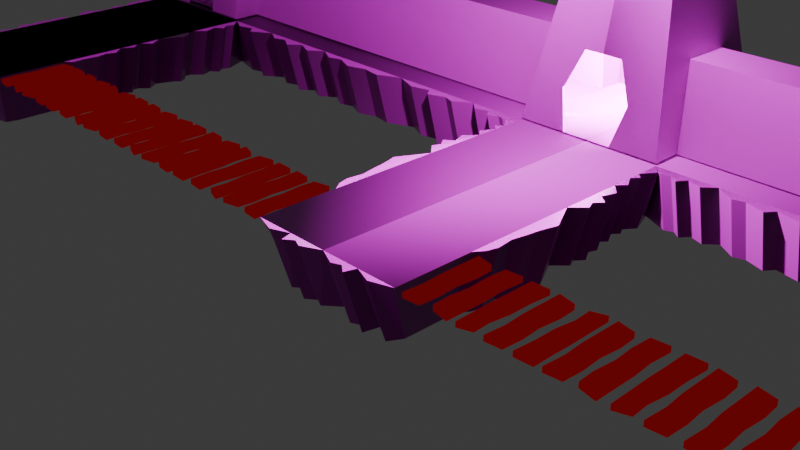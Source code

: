 # Source: level_A.blend  (saved by Blender 4.4.32; exported with 4.5.12 LTS)
import bpy
from mathutils import Matrix  # noqa: F401  (used for matrix-valued properties, if any)

bpy.ops.wm.read_factory_settings(use_empty=True)
scene = bpy.context.scene
scene.name = 'Scene'

# ---- collections
col_collection = bpy.data.collections.new('Collection'); scene.collection.children.link(col_collection)
col_bridge = bpy.data.collections.new('Bridge'); scene.collection.children.link(col_bridge)
col_level = bpy.data.collections.new('Level'); scene.collection.children.link(col_level)
col_bunker = bpy.data.collections.new('Bunker'); scene.collection.children.link(col_bunker)

# ---- images (referenced by path relative to the original .blend; pixels are not part of the script)
import os
ASSET_DIR = os.environ.get("B2B_ASSET_DIR", "")  # directory of the original .blend (textures are referenced by path, not embedded)
HERE = os.path.dirname(os.path.abspath(__file__))  # packed textures are extracted next to this script under _unpacked/

def load_image(name, relpath, width, height, colorspace="sRGB"):
    """Load a texture the original file referenced (path relative to the .blend, or extracted next to this script)."""
    p = next((c for c in (os.path.join(HERE, relpath), os.path.join(ASSET_DIR, relpath)) if relpath and os.path.exists(c)), "")
    if p:
        img = bpy.data.images.load(p, check_existing=True)
        img.name = name
    else:  # same state as the original file: an image datablock whose file is absent (Cycles renders it pink)
        img = bpy.data.images.new(name, width, height)
        img.source = "FILE"
        img.filepath = "//" + (relpath or name)
    img.colorspace_settings.name = colorspace
    return img
img_ground_texture_png = load_image('Ground_texture.png', 'tile_texture/Ground_texture.png', 1024, 1024, 'sRGB')
img_ground_texture_normal_png = load_image('Ground_texture_normal.png', 'tile_texture/Ground_texture_normal.png', 1024, 1024, 'sRGB')
img_wall_texture_png = load_image('Wall_texture.png', 'tile_texture/Wall_texture.png', 1024, 1024, 'sRGB')
img_wall_texture_normal_png = load_image('Wall_texture_normal.png', 'tile_texture/Wall_texture_normal.png', 1024, 1024, 'sRGB')
img_outer_texture_png = load_image('Outer_texture.png', 'tile_texture/Outer_texture.png', 1024, 1024, 'sRGB')
img_outer_texture_normal_png = load_image('Outer_texture_normal.png', 'tile_texture/Outer_texture_normal.png', 1024, 1024, 'sRGB')
img_pastel_texture_png = load_image('Pastel_texture.png', 'tile_texture/Pastel_texture.png', 1024, 1024, 'sRGB')
img_pastel_texture_normal_png = load_image('Pastel_texture_normal.png', 'tile_texture/Pastel_texture_normal.png', 1024, 1024, 'sRGB')

# ---- materials (node trees are filled in below, after node groups)
mat_stone_plancks = bpy.data.materials.new('Stone_Plancks')
mat_floor1 = bpy.data.materials.new('Floor1')
mat_wall_exterior = bpy.data.materials.new('Wall_Exterior')
mat_wall_interior = bpy.data.materials.new('Wall_Interior')
mat_corridor = bpy.data.materials.new('Corridor')

# ---- material node trees
mat_stone_plancks.use_nodes = True; mat_stone_plancks.node_tree.nodes.clear()
_N = mat_stone_plancks.node_tree.nodes; _L = mat_stone_plancks.node_tree.links
n0 = _N.new('ShaderNodeOutputMaterial'); n0.name = 'Material Output'; n0.location = (300, 300)
n1 = _N.new('ShaderNodeEmission'); n1.name = 'Emission'; n1.location = (10, 300)
n1.inputs[0].default_value = (0.141, 0.003645, 0.004564, 1.0)
_L.new(n1.outputs[0], n0.inputs[0])
n0.is_active_output = True
mat_floor1.use_nodes = True; mat_floor1.node_tree.nodes.clear()
_N = mat_floor1.node_tree.nodes; _L = mat_floor1.node_tree.links
n0 = _N.new('ShaderNodeOutputMaterial'); n0.name = 'Material Output'; n0.location = (574, 295)
n1 = _N.new('ShaderNodeTexImage'); n1.name = 'Image Texture'; n1.location = (-309, 387)
n1.image = img_ground_texture_png
n2 = _N.new('ShaderNodeNormalMap'); n2.name = 'Normal Map'; n2.location = (31, 63)
n3 = _N.new('ShaderNodeTexImage'); n3.name = 'Image Texture.001'; n3.location = (-328, 58)
n3.image = img_ground_texture_normal_png
n4 = _N.new('ShaderNodeBsdfPrincipled'); n4.name = 'Principled BSDF'; n4.location = (270, 367)
n4.inputs[2].default_value = 0.3
n4.inputs[3].default_value = 1.55
_L.new(n3.outputs[0], n2.inputs[1])
_L.new(n4.outputs[0], n0.inputs[0])
_L.new(n1.outputs[0], n4.inputs[0])
_L.new(n2.outputs[0], n4.inputs[5])
n0.is_active_output = True
mat_wall_exterior.use_nodes = True; mat_wall_exterior.node_tree.nodes.clear()
_N = mat_wall_exterior.node_tree.nodes; _L = mat_wall_exterior.node_tree.links
n0 = _N.new('ShaderNodeOutputMaterial'); n0.name = 'Material Output'; n0.location = (437, 300)
n1 = _N.new('ShaderNodeBsdfPrincipled'); n1.name = 'Principled BSDF'; n1.location = (164, 346)
n2 = _N.new('ShaderNodeNormalMap'); n2.name = 'Normal Map'; n2.location = (-68, -17)
n3 = _N.new('ShaderNodeTexImage'); n3.name = 'Image Texture'; n3.location = (-314, 306)
n3.image = img_wall_texture_png
n4 = _N.new('ShaderNodeTexImage'); n4.name = 'Image Texture.001'; n4.location = (-426, -38)
n4.image = img_wall_texture_normal_png
_L.new(n1.outputs[0], n0.inputs[0])
_L.new(n2.outputs[0], n1.inputs[5])
_L.new(n3.outputs[0], n1.inputs[0])
_L.new(n4.outputs[0], n2.inputs[1])
n0.is_active_output = True
mat_wall_interior.use_nodes = True; mat_wall_interior.node_tree.nodes.clear()
_N = mat_wall_interior.node_tree.nodes; _L = mat_wall_interior.node_tree.links
n0 = _N.new('ShaderNodeOutputMaterial'); n0.name = 'Material Output'; n0.location = (300, 300)
n1 = _N.new('ShaderNodeBsdfPrincipled'); n1.name = 'Principled BSDF'; n1.location = (10, 300)
n2 = _N.new('ShaderNodeTexImage'); n2.name = 'Image Texture'; n2.location = (-529, 237)
n2.image = img_outer_texture_png
n3 = _N.new('ShaderNodeNormalMap'); n3.name = 'Normal Map'; n3.location = (-277, -135)
n4 = _N.new('ShaderNodeTexImage'); n4.name = 'Image Texture.001'; n4.location = (-654, -137)
n4.image = img_outer_texture_normal_png
_L.new(n1.outputs[0], n0.inputs[0])
_L.new(n2.outputs[0], n1.inputs[0])
_L.new(n3.outputs[0], n1.inputs[5])
_L.new(n4.outputs[0], n3.inputs[1])
n0.is_active_output = True
mat_corridor.use_nodes = True; mat_corridor.node_tree.nodes.clear()
_N = mat_corridor.node_tree.nodes; _L = mat_corridor.node_tree.links
n0 = _N.new('ShaderNodeOutputMaterial'); n0.name = 'Material Output'; n0.location = (300, 300)
n1 = _N.new('ShaderNodeBsdfPrincipled'); n1.name = 'Principled BSDF'; n1.location = (10, 300)
n2 = _N.new('ShaderNodeTexImage'); n2.name = 'Image Texture'; n2.location = (-466, 296)
n2.image = img_pastel_texture_png
n3 = _N.new('ShaderNodeTexImage'); n3.name = 'Image Texture.001'; n3.location = (-560, -80)
n3.image = img_pastel_texture_normal_png
n4 = _N.new('ShaderNodeNormalMap'); n4.name = 'Normal Map'; n4.location = (-201, -66)
_L.new(n1.outputs[0], n0.inputs[0])
_L.new(n2.outputs[0], n1.inputs[0])
_L.new(n3.outputs[0], n4.inputs[1])
_L.new(n4.outputs[0], n1.inputs[5])
n0.is_active_output = True

# ---- world
world_world = bpy.data.worlds.new('World'); scene.world = world_world
world_world.use_nodes = True; world_world.node_tree.nodes.clear()
_N = world_world.node_tree.nodes; _L = world_world.node_tree.links
n0 = _N.new('ShaderNodeOutputWorld'); n0.name = 'World Output'; n0.location = (300, 300)
n1 = _N.new('ShaderNodeBackground'); n1.name = 'Background'; n1.location = (10, 300)
n1.inputs[0].default_value = (0.05088, 0.05088, 0.05088, 1.0)
_L.new(n1.outputs[0], n0.inputs[0])
n0.is_active_output = True
world_world.color = (0.05088, 0.05088, 0.05088)
world_world.sun_shadow_jitter_overblur = 0.0

# ---- cameras
cam_camera = bpy.data.cameras.new('Camera')
cam_camera.clip_end = 100.0
cam_camera.ortho_scale = 7.314

# ---- lights
light_light = bpy.data.lights.new('Light', 'POINT')
light_light.energy = 1000.0
light_light.shadow_soft_size = 0.1
light_light_001 = bpy.data.lights.new('Light.001', 'POINT')
light_light_001.energy = 1000.0
light_light_001.shadow_soft_size = 0.1

# ---- meshes
me_plane_009 = bpy.data.meshes.new('Plane.009')
me_plane_009.from_pydata([(1.1, -0.9997, 0.0), (1.299, -0.981, 0.0), (1.1, 0.002695, 0.0), (1.305, -0.04115, 0.0), (1.1, -0.2479, 0.0), (1.1, -0.4985, 0.0), (1.118, -0.7397, 0.0), (1.311, -0.7366, 0.0), (1.294, -0.5017, 0.0), (1.318, -0.2448, 0.0), (1.118, -0.7397, -0.06351), (1.1, -0.9997, -0.06351), (1.299, -0.981, -0.06351), (1.318, -0.2448, -0.06351), (1.305, -0.04115, -0.06351), (1.1, 0.002695, -0.06351), (1.1, -0.2479, -0.06351), (1.1, -0.4985, -0.06351), (1.311, -0.7366, -0.06351), (1.294, -0.5017, -0.06351)], [], [(4, 2, 3, 9), (0, 6, 7, 1), (6, 5, 8, 7), (5, 4, 9, 8), (16, 13, 14, 15), (11, 12, 18, 10), (10, 18, 19, 17), (17, 19, 13, 16), (4, 5, 17, 16), (9, 3, 14, 13), (8, 9, 13, 19), (5, 6, 10, 17), (3, 2, 15, 14), (6, 0, 11, 10), (1, 7, 18, 12), (2, 4, 16, 15), (0, 1, 12, 11), (7, 8, 19, 18)])
_uv = me_plane_009.uv_layers.new(name='UVMap')
_uv.uv.foreach_set('vector', [0.0, 0.75, 0.0, 1.0, 1.0, 1.0, 1.0, 0.75, 0.0, 0.0, 0.0, 0.25, 1.0, 0.25, 1.0, 0.0, 0.0, 0.25, 0.0, 0.5, 1.0, 0.5, 1.0, 0.25, 0.0, 0.5, 0.0, 0.75, 1.0, 0.75, 1.0, 0.5, 0.0, 0.75, 1.0, 0.75, 1.0, 1.0, 0.0, 1.0, 0.0, 0.0, 1.0, 0.0, 1.0, 0.25, 0.0, 0.25, 0.0, 0.25, 1.0, 0.25, 1.0, 0.5, 0.0, 0.5, 0.0, 0.5, 1.0, 0.5, 1.0, 0.75, 0.0, 0.75, 0.0, 0.75, 0.0, 0.5, 0.0, 0.5, 0.0, 0.75, 1.0, 0.75, 1.0, 1.0, 1.0, 1.0, 1.0, 0.75, 1.0, 0.5, 1.0, 0.75, 1.0, 0.75, 1.0, 0.5, 0.0, 0.5, 0.0, 0.25, 0.0, 0.25, 0.0, 0.5, 1.0, 1.0, 0.0, 1.0, 0.0, 1.0, 1.0, 1.0, 0.0, 0.25, 0.0, 0.0, 0.0, 0.0, 0.0, 0.25, 1.0, 0.0, 1.0, 0.25, 1.0, 0.25, 1.0, 0.0, 0.0, 1.0, 0.0, 0.75, 0.0, 0.75, 0.0, 1.0, 0.0, 0.0, 1.0, 0.0, 1.0, 0.0, 0.0, 0.0, 1.0, 0.25, 1.0, 0.5, 1.0, 0.5, 1.0, 0.25])
me_plane_009.materials.append(mat_stone_plancks)
me_plane_009.update()
me_plane_010 = bpy.data.meshes.new('Plane.010')
me_plane_010.from_pydata([(1.653, 0.002069, 0.0), (1.454, -0.01672, 0.0), (1.653, -1.0, 0.0), (1.447, -0.9565, 0.0), (1.653, -0.7498, 0.0), (1.653, -0.4992, 0.0), (1.634, -0.2579, 0.0), (1.441, -0.2611, 0.0), (1.459, -0.496, 0.0), (1.435, -0.7529, 0.0), (1.634, -0.2579, -0.06351), (1.653, 0.002069, -0.06351), (1.454, -0.01672, -0.06351), (1.435, -0.7529, -0.06351), (1.447, -0.9565, -0.06351), (1.653, -1.0, -0.06351), (1.653, -0.7498, -0.06351), (1.653, -0.4992, -0.06351), (1.441, -0.2611, -0.06351), (1.459, -0.496, -0.06351)], [], [(4, 2, 3, 9), (0, 6, 7, 1), (6, 5, 8, 7), (5, 4, 9, 8), (16, 13, 14, 15), (11, 12, 18, 10), (10, 18, 19, 17), (17, 19, 13, 16), (3, 2, 15, 14), (6, 0, 11, 10), (1, 7, 18, 12), (2, 4, 16, 15), (0, 1, 12, 11), (7, 8, 19, 18), (4, 5, 17, 16), (9, 3, 14, 13), (8, 9, 13, 19), (5, 6, 10, 17)])
_uv = me_plane_010.uv_layers.new(name='UVMap')
_uv.uv.foreach_set('vector', [0.0, 0.75, 0.0, 1.0, 1.0, 1.0, 1.0, 0.75, 0.0, 0.0, 0.0, 0.25, 1.0, 0.25, 1.0, 0.0, 0.0, 0.25, 0.0, 0.5, 1.0, 0.5, 1.0, 0.25, 0.0, 0.5, 0.0, 0.75, 1.0, 0.75, 1.0, 0.5, 0.0, 0.75, 1.0, 0.75, 1.0, 1.0, 0.0, 1.0, 0.0, 0.0, 1.0, 0.0, 1.0, 0.25, 0.0, 0.25, 0.0, 0.25, 1.0, 0.25, 1.0, 0.5, 0.0, 0.5, 0.0, 0.5, 1.0, 0.5, 1.0, 0.75, 0.0, 0.75, 1.0, 1.0, 0.0, 1.0, 0.0, 1.0, 1.0, 1.0, 0.0, 0.25, 0.0, 0.0, 0.0, 0.0, 0.0, 0.25, 1.0, 0.0, 1.0, 0.25, 1.0, 0.25, 1.0, 0.0, 0.0, 1.0, 0.0, 0.75, 0.0, 0.75, 0.0, 1.0, 0.0, 0.0, 1.0, 0.0, 1.0, 0.0, 0.0, 0.0, 1.0, 0.25, 1.0, 0.5, 1.0, 0.5, 1.0, 0.25, 0.0, 0.75, 0.0, 0.5, 0.0, 0.5, 0.0, 0.75, 1.0, 0.75, 1.0, 1.0, 1.0, 1.0, 1.0, 0.75, 1.0, 0.5, 1.0, 0.75, 1.0, 0.75, 1.0, 0.5, 0.0, 0.5, 0.0, 0.25, 0.0, 0.25, 0.0, 0.5])
me_plane_010.materials.append(mat_stone_plancks)
me_plane_010.update()
me_plane_011 = bpy.data.meshes.new('Plane.011')
me_plane_011.from_pydata([(1.979, 0.002069, 0.0), (1.764, -0.007327, 0.0), (1.941, -0.9565, 0.0), (1.773, -1.013, 0.0), (1.928, -0.7498, 0.0), (1.96, -0.5117, 0.0), (1.96, -0.2579, 0.0), (1.767, -0.2611, 0.0), (1.764, -0.4973, 0.0), (1.77, -0.8155, 0.0), (1.96, -0.2579, -0.06351), (1.979, 0.002069, -0.06351), (1.764, -0.007327, -0.06351), (1.77, -0.8155, -0.06351), (1.773, -1.013, -0.06351), (1.941, -0.9565, -0.06351), (1.928, -0.7498, -0.06351), (1.96, -0.5117, -0.06351), (1.767, -0.2611, -0.06351), (1.764, -0.4973, -0.06351)], [], [(4, 2, 3, 9), (0, 6, 7, 1), (6, 5, 8, 7), (5, 4, 9, 8), (16, 13, 14, 15), (11, 12, 18, 10), (10, 18, 19, 17), (17, 19, 13, 16), (5, 6, 10, 17), (3, 2, 15, 14), (6, 0, 11, 10), (1, 7, 18, 12), (2, 4, 16, 15), (0, 1, 12, 11), (7, 8, 19, 18), (4, 5, 17, 16), (9, 3, 14, 13), (8, 9, 13, 19)])
_uv = me_plane_011.uv_layers.new(name='UVMap')
_uv.uv.foreach_set('vector', [0.0, 0.75, 0.0, 1.0, 1.0, 1.0, 1.0, 0.75, 0.0, 0.0, 0.0, 0.25, 1.0, 0.25, 1.0, 0.0, 0.0, 0.25, 0.0, 0.5, 1.0, 0.5, 1.0, 0.25, 0.0, 0.5, 0.0, 0.75, 1.0, 0.75, 1.0, 0.5, 0.0, 0.75, 1.0, 0.75, 1.0, 1.0, 0.0, 1.0, 0.0, 0.0, 1.0, 0.0, 1.0, 0.25, 0.0, 0.25, 0.0, 0.25, 1.0, 0.25, 1.0, 0.5, 0.0, 0.5, 0.0, 0.5, 1.0, 0.5, 1.0, 0.75, 0.0, 0.75, 0.0, 0.5, 0.0, 0.25, 0.0, 0.25, 0.0, 0.5, 1.0, 1.0, 0.0, 1.0, 0.0, 1.0, 1.0, 1.0, 0.0, 0.25, 0.0, 0.0, 0.0, 0.0, 0.0, 0.25, 1.0, 0.0, 1.0, 0.25, 1.0, 0.25, 1.0, 0.0, 0.0, 1.0, 0.0, 0.75, 0.0, 0.75, 0.0, 1.0, 0.0, 0.0, 1.0, 0.0, 1.0, 0.0, 0.0, 0.0, 1.0, 0.25, 1.0, 0.5, 1.0, 0.5, 1.0, 0.25, 0.0, 0.75, 0.0, 0.5, 0.0, 0.5, 0.0, 0.75, 1.0, 0.75, 1.0, 1.0, 1.0, 1.0, 1.0, 0.75, 1.0, 0.5, 1.0, 0.75, 1.0, 0.75, 1.0, 0.5])
me_plane_011.materials.append(mat_stone_plancks)
me_plane_011.update()
me_plane_012 = bpy.data.meshes.new('Plane.012')
me_plane_012.from_pydata([(2.086, -0.9997, 0.0), (2.285, -0.981, 0.0), (2.086, 0.002695, 0.0), (2.292, -0.04115, 0.0), (2.086, -0.2479, 0.0), (2.086, -0.4985, 0.0), (2.105, -0.7397, 0.0), (2.298, -0.7366, 0.0), (2.28, -0.5017, 0.0), (2.304, -0.2448, 0.0), (2.105, -0.7397, -0.06351), (2.086, -0.9997, -0.06351), (2.285, -0.981, -0.06351), (2.304, -0.2448, -0.06351), (2.292, -0.04115, -0.06351), (2.086, 0.002695, -0.06351), (2.086, -0.2479, -0.06351), (2.086, -0.4985, -0.06351), (2.298, -0.7366, -0.06351), (2.28, -0.5017, -0.06351)], [], [(4, 2, 3, 9), (0, 6, 7, 1), (6, 5, 8, 7), (5, 4, 9, 8), (16, 13, 14, 15), (11, 12, 18, 10), (10, 18, 19, 17), (17, 19, 13, 16), (5, 6, 10, 17), (3, 2, 15, 14), (6, 0, 11, 10), (1, 7, 18, 12), (2, 4, 16, 15), (0, 1, 12, 11), (7, 8, 19, 18), (4, 5, 17, 16), (9, 3, 14, 13), (8, 9, 13, 19)])
_uv = me_plane_012.uv_layers.new(name='UVMap')
_uv.uv.foreach_set('vector', [0.0, 0.75, 0.0, 1.0, 1.0, 1.0, 1.0, 0.75, 0.0, 0.0, 0.0, 0.25, 1.0, 0.25, 1.0, 0.0, 0.0, 0.25, 0.0, 0.5, 1.0, 0.5, 1.0, 0.25, 0.0, 0.5, 0.0, 0.75, 1.0, 0.75, 1.0, 0.5, 0.0, 0.75, 1.0, 0.75, 1.0, 1.0, 0.0, 1.0, 0.0, 0.0, 1.0, 0.0, 1.0, 0.25, 0.0, 0.25, 0.0, 0.25, 1.0, 0.25, 1.0, 0.5, 0.0, 0.5, 0.0, 0.5, 1.0, 0.5, 1.0, 0.75, 0.0, 0.75, 0.0, 0.5, 0.0, 0.25, 0.0, 0.25, 0.0, 0.5, 1.0, 1.0, 0.0, 1.0, 0.0, 1.0, 1.0, 1.0, 0.0, 0.25, 0.0, 0.0, 0.0, 0.0, 0.0, 0.25, 1.0, 0.0, 1.0, 0.25, 1.0, 0.25, 1.0, 0.0, 0.0, 1.0, 0.0, 0.75, 0.0, 0.75, 0.0, 1.0, 0.0, 0.0, 1.0, 0.0, 1.0, 0.0, 0.0, 0.0, 1.0, 0.25, 1.0, 0.5, 1.0, 0.5, 1.0, 0.25, 0.0, 0.75, 0.0, 0.5, 0.0, 0.5, 0.0, 0.75, 1.0, 0.75, 1.0, 1.0, 1.0, 1.0, 1.0, 0.75, 1.0, 0.5, 1.0, 0.75, 1.0, 0.75, 1.0, 0.5])
me_plane_012.materials.append(mat_stone_plancks)
me_plane_012.update()
me_plane_013 = bpy.data.meshes.new('Plane.013')
me_plane_013.from_pydata([(2.414, -0.9997, 0.0), (2.629, -0.9904, 0.0), (2.452, -0.04115, 0.0), (2.62, 0.01522, 0.0), (2.465, -0.2479, 0.0), (2.433, -0.486, 0.0), (2.433, -0.7397, 0.0), (2.626, -0.7366, 0.0), (2.629, -0.5004, 0.0), (2.623, -0.1821, 0.0), (2.433, -0.7397, -0.06351), (2.414, -0.9997, -0.06351), (2.629, -0.9904, -0.06351), (2.623, -0.1821, -0.06351), (2.62, 0.01522, -0.06351), (2.452, -0.04115, -0.06351), (2.465, -0.2479, -0.06351), (2.433, -0.486, -0.06351), (2.626, -0.7366, -0.06351), (2.629, -0.5004, -0.06351)], [], [(4, 2, 3, 9), (0, 6, 7, 1), (6, 5, 8, 7), (5, 4, 9, 8), (16, 13, 14, 15), (11, 12, 18, 10), (10, 18, 19, 17), (17, 19, 13, 16), (9, 3, 14, 13), (8, 9, 13, 19), (5, 6, 10, 17), (3, 2, 15, 14), (6, 0, 11, 10), (1, 7, 18, 12), (2, 4, 16, 15), (0, 1, 12, 11), (7, 8, 19, 18), (4, 5, 17, 16)])
_uv = me_plane_013.uv_layers.new(name='UVMap')
_uv.uv.foreach_set('vector', [0.0, 0.75, 0.0, 1.0, 1.0, 1.0, 1.0, 0.75, 0.0, 0.0, 0.0, 0.25, 1.0, 0.25, 1.0, 0.0, 0.0, 0.25, 0.0, 0.5, 1.0, 0.5, 1.0, 0.25, 0.0, 0.5, 0.0, 0.75, 1.0, 0.75, 1.0, 0.5, 0.0, 0.75, 1.0, 0.75, 1.0, 1.0, 0.0, 1.0, 0.0, 0.0, 1.0, 0.0, 1.0, 0.25, 0.0, 0.25, 0.0, 0.25, 1.0, 0.25, 1.0, 0.5, 0.0, 0.5, 0.0, 0.5, 1.0, 0.5, 1.0, 0.75, 0.0, 0.75, 1.0, 0.75, 1.0, 1.0, 1.0, 1.0, 1.0, 0.75, 1.0, 0.5, 1.0, 0.75, 1.0, 0.75, 1.0, 0.5, 0.0, 0.5, 0.0, 0.25, 0.0, 0.25, 0.0, 0.5, 1.0, 1.0, 0.0, 1.0, 0.0, 1.0, 1.0, 1.0, 0.0, 0.25, 0.0, 0.0, 0.0, 0.0, 0.0, 0.25, 1.0, 0.0, 1.0, 0.25, 1.0, 0.25, 1.0, 0.0, 0.0, 1.0, 0.0, 0.75, 0.0, 0.75, 0.0, 1.0, 0.0, 0.0, 1.0, 0.0, 1.0, 0.0, 0.0, 0.0, 1.0, 0.25, 1.0, 0.5, 1.0, 0.5, 1.0, 0.25, 0.0, 0.75, 0.0, 0.5, 0.0, 0.5, 0.0, 0.75])
me_plane_013.materials.append(mat_stone_plancks)
me_plane_013.update()
me_plane_014 = bpy.data.meshes.new('Plane.014')
me_plane_014.from_pydata([(2.726, -0.9997, 0.0), (2.925, -0.981, 0.0), (2.726, 0.002695, 0.0), (2.931, -0.04115, 0.0), (2.726, -0.2479, 0.0), (2.726, -0.4985, 0.0), (2.745, -0.7397, 0.0), (2.938, -0.7366, 0.0), (2.92, -0.5017, 0.0), (2.944, -0.2448, 0.0), (2.745, -0.7397, -0.06351), (2.726, -0.9997, -0.06351), (2.925, -0.981, -0.06351), (2.944, -0.2448, -0.06351), (2.931, -0.04115, -0.06351), (2.726, 0.002695, -0.06351), (2.726, -0.2479, -0.06351), (2.726, -0.4985, -0.06351), (2.938, -0.7366, -0.06351), (2.92, -0.5017, -0.06351)], [], [(4, 2, 3, 9), (0, 6, 7, 1), (6, 5, 8, 7), (5, 4, 9, 8), (16, 13, 14, 15), (11, 12, 18, 10), (10, 18, 19, 17), (17, 19, 13, 16), (0, 1, 12, 11), (7, 8, 19, 18), (4, 5, 17, 16), (9, 3, 14, 13), (8, 9, 13, 19), (5, 6, 10, 17), (3, 2, 15, 14), (6, 0, 11, 10), (1, 7, 18, 12), (2, 4, 16, 15)])
_uv = me_plane_014.uv_layers.new(name='UVMap')
_uv.uv.foreach_set('vector', [0.0, 0.75, 0.0, 1.0, 1.0, 1.0, 1.0, 0.75, 0.0, 0.0, 0.0, 0.25, 1.0, 0.25, 1.0, 0.0, 0.0, 0.25, 0.0, 0.5, 1.0, 0.5, 1.0, 0.25, 0.0, 0.5, 0.0, 0.75, 1.0, 0.75, 1.0, 0.5, 0.0, 0.75, 1.0, 0.75, 1.0, 1.0, 0.0, 1.0, 0.0, 0.0, 1.0, 0.0, 1.0, 0.25, 0.0, 0.25, 0.0, 0.25, 1.0, 0.25, 1.0, 0.5, 0.0, 0.5, 0.0, 0.5, 1.0, 0.5, 1.0, 0.75, 0.0, 0.75, 0.0, 0.0, 1.0, 0.0, 1.0, 0.0, 0.0, 0.0, 1.0, 0.25, 1.0, 0.5, 1.0, 0.5, 1.0, 0.25, 0.0, 0.75, 0.0, 0.5, 0.0, 0.5, 0.0, 0.75, 1.0, 0.75, 1.0, 1.0, 1.0, 1.0, 1.0, 0.75, 1.0, 0.5, 1.0, 0.75, 1.0, 0.75, 1.0, 0.5, 0.0, 0.5, 0.0, 0.25, 0.0, 0.25, 0.0, 0.5, 1.0, 1.0, 0.0, 1.0, 0.0, 1.0, 1.0, 1.0, 0.0, 0.25, 0.0, 0.0, 0.0, 0.0, 0.0, 0.25, 1.0, 0.0, 1.0, 0.25, 1.0, 0.25, 1.0, 0.0, 0.0, 1.0, 0.0, 0.75, 0.0, 0.75, 0.0, 1.0])
me_plane_014.materials.append(mat_stone_plancks)
me_plane_014.update()
me_plane_015 = bpy.data.meshes.new('Plane.015')
me_plane_015.from_pydata([(3.267, 0.002069, 0.0), (3.068, -0.01672, 0.0), (3.267, -1.0, 0.0), (3.061, -0.9565, 0.0), (3.267, -0.7498, 0.0), (3.267, -0.4992, 0.0), (3.248, -0.2579, 0.0), (3.055, -0.2611, 0.0), (3.073, -0.496, 0.0), (3.049, -0.7529, 0.0), (3.248, -0.2579, -0.06351), (3.267, 0.002069, -0.06351), (3.068, -0.01672, -0.06351), (3.049, -0.7529, -0.06351), (3.061, -0.9565, -0.06351), (3.267, -1.0, -0.06351), (3.267, -0.7498, -0.06351), (3.267, -0.4992, -0.06351), (3.055, -0.2611, -0.06351), (3.073, -0.496, -0.06351)], [], [(4, 2, 3, 9), (0, 6, 7, 1), (6, 5, 8, 7), (5, 4, 9, 8), (16, 13, 14, 15), (11, 12, 18, 10), (10, 18, 19, 17), (17, 19, 13, 16), (2, 4, 16, 15), (0, 1, 12, 11), (7, 8, 19, 18), (4, 5, 17, 16), (9, 3, 14, 13), (8, 9, 13, 19), (5, 6, 10, 17), (3, 2, 15, 14), (6, 0, 11, 10), (1, 7, 18, 12)])
_uv = me_plane_015.uv_layers.new(name='UVMap')
_uv.uv.foreach_set('vector', [0.0, 0.75, 0.0, 1.0, 1.0, 1.0, 1.0, 0.75, 0.0, 0.0, 0.0, 0.25, 1.0, 0.25, 1.0, 0.0, 0.0, 0.25, 0.0, 0.5, 1.0, 0.5, 1.0, 0.25, 0.0, 0.5, 0.0, 0.75, 1.0, 0.75, 1.0, 0.5, 0.0, 0.75, 1.0, 0.75, 1.0, 1.0, 0.0, 1.0, 0.0, 0.0, 1.0, 0.0, 1.0, 0.25, 0.0, 0.25, 0.0, 0.25, 1.0, 0.25, 1.0, 0.5, 0.0, 0.5, 0.0, 0.5, 1.0, 0.5, 1.0, 0.75, 0.0, 0.75, 0.0, 1.0, 0.0, 0.75, 0.0, 0.75, 0.0, 1.0, 0.0, 0.0, 1.0, 0.0, 1.0, 0.0, 0.0, 0.0, 1.0, 0.25, 1.0, 0.5, 1.0, 0.5, 1.0, 0.25, 0.0, 0.75, 0.0, 0.5, 0.0, 0.5, 0.0, 0.75, 1.0, 0.75, 1.0, 1.0, 1.0, 1.0, 1.0, 0.75, 1.0, 0.5, 1.0, 0.75, 1.0, 0.75, 1.0, 0.5, 0.0, 0.5, 0.0, 0.25, 0.0, 0.25, 0.0, 0.5, 1.0, 1.0, 0.0, 1.0, 0.0, 1.0, 1.0, 1.0, 0.0, 0.25, 0.0, 0.0, 0.0, 0.0, 0.0, 0.25, 1.0, 0.0, 1.0, 0.25, 1.0, 0.25, 1.0, 0.0])
me_plane_015.materials.append(mat_stone_plancks)
me_plane_015.update()
me_plane_016 = bpy.data.meshes.new('Plane.016')
me_plane_016.from_pydata([(3.617, 0.002069, 0.0), (3.403, -0.007327, 0.0), (3.58, -0.9565, 0.0), (3.412, -1.013, 0.0), (3.567, -0.7498, 0.0), (3.599, -0.5117, 0.0), (3.599, -0.2579, 0.0), (3.406, -0.2611, 0.0), (3.403, -0.4973, 0.0), (3.409, -0.8155, 0.0), (3.599, -0.2579, -0.06351), (3.617, 0.002069, -0.06351), (3.403, -0.007327, -0.06351), (3.409, -0.8155, -0.06351), (3.412, -1.013, -0.06351), (3.58, -0.9565, -0.06351), (3.567, -0.7498, -0.06351), (3.599, -0.5117, -0.06351), (3.406, -0.2611, -0.06351), (3.403, -0.4973, -0.06351)], [], [(4, 2, 3, 9), (0, 6, 7, 1), (6, 5, 8, 7), (5, 4, 9, 8), (16, 13, 14, 15), (11, 12, 18, 10), (10, 18, 19, 17), (17, 19, 13, 16), (9, 3, 14, 13), (8, 9, 13, 19), (5, 6, 10, 17), (3, 2, 15, 14), (6, 0, 11, 10), (1, 7, 18, 12), (2, 4, 16, 15), (0, 1, 12, 11), (7, 8, 19, 18), (4, 5, 17, 16)])
_uv = me_plane_016.uv_layers.new(name='UVMap')
_uv.uv.foreach_set('vector', [0.0, 0.75, 0.0, 1.0, 1.0, 1.0, 1.0, 0.75, 0.0, 0.0, 0.0, 0.25, 1.0, 0.25, 1.0, 0.0, 0.0, 0.25, 0.0, 0.5, 1.0, 0.5, 1.0, 0.25, 0.0, 0.5, 0.0, 0.75, 1.0, 0.75, 1.0, 0.5, 0.0, 0.75, 1.0, 0.75, 1.0, 1.0, 0.0, 1.0, 0.0, 0.0, 1.0, 0.0, 1.0, 0.25, 0.0, 0.25, 0.0, 0.25, 1.0, 0.25, 1.0, 0.5, 0.0, 0.5, 0.0, 0.5, 1.0, 0.5, 1.0, 0.75, 0.0, 0.75, 1.0, 0.75, 1.0, 1.0, 1.0, 1.0, 1.0, 0.75, 1.0, 0.5, 1.0, 0.75, 1.0, 0.75, 1.0, 0.5, 0.0, 0.5, 0.0, 0.25, 0.0, 0.25, 0.0, 0.5, 1.0, 1.0, 0.0, 1.0, 0.0, 1.0, 1.0, 1.0, 0.0, 0.25, 0.0, 0.0, 0.0, 0.0, 0.0, 0.25, 1.0, 0.0, 1.0, 0.25, 1.0, 0.25, 1.0, 0.0, 0.0, 1.0, 0.0, 0.75, 0.0, 0.75, 0.0, 1.0, 0.0, 0.0, 1.0, 0.0, 1.0, 0.0, 0.0, 0.0, 1.0, 0.25, 1.0, 0.5, 1.0, 0.5, 1.0, 0.25, 0.0, 0.75, 0.0, 0.5, 0.0, 0.5, 0.0, 0.75])
me_plane_016.materials.append(mat_stone_plancks)
me_plane_016.update()
me_plane_017 = bpy.data.meshes.new('Plane.017')
me_plane_017.from_pydata([(3.706, -0.9997, 0.0), (3.905, -0.981, 0.0), (3.706, 0.002695, 0.0), (3.912, -0.04115, 0.0), (3.706, -0.2479, 0.0), (3.706, -0.4985, 0.0), (3.725, -0.7397, 0.0), (3.918, -0.7366, 0.0), (3.9, -0.5017, 0.0), (3.924, -0.2448, 0.0), (3.725, -0.7397, -0.06351), (3.706, -0.9997, -0.06351), (3.905, -0.981, -0.06351), (3.924, -0.2448, -0.06351), (3.912, -0.04115, -0.06351), (3.706, 0.002695, -0.06351), (3.706, -0.2479, -0.06351), (3.706, -0.4985, -0.06351), (3.918, -0.7366, -0.06351), (3.9, -0.5017, -0.06351)], [], [(4, 2, 3, 9), (0, 6, 7, 1), (6, 5, 8, 7), (5, 4, 9, 8), (16, 13, 14, 15), (11, 12, 18, 10), (10, 18, 19, 17), (17, 19, 13, 16), (6, 0, 11, 10), (1, 7, 18, 12), (2, 4, 16, 15), (0, 1, 12, 11), (7, 8, 19, 18), (4, 5, 17, 16), (9, 3, 14, 13), (8, 9, 13, 19), (5, 6, 10, 17), (3, 2, 15, 14)])
_uv = me_plane_017.uv_layers.new(name='UVMap')
_uv.uv.foreach_set('vector', [0.0, 0.75, 0.0, 1.0, 1.0, 1.0, 1.0, 0.75, 0.0, 0.0, 0.0, 0.25, 1.0, 0.25, 1.0, 0.0, 0.0, 0.25, 0.0, 0.5, 1.0, 0.5, 1.0, 0.25, 0.0, 0.5, 0.0, 0.75, 1.0, 0.75, 1.0, 0.5, 0.0, 0.75, 1.0, 0.75, 1.0, 1.0, 0.0, 1.0, 0.0, 0.0, 1.0, 0.0, 1.0, 0.25, 0.0, 0.25, 0.0, 0.25, 1.0, 0.25, 1.0, 0.5, 0.0, 0.5, 0.0, 0.5, 1.0, 0.5, 1.0, 0.75, 0.0, 0.75, 0.0, 0.25, 0.0, 0.0, 0.0, 0.0, 0.0, 0.25, 1.0, 0.0, 1.0, 0.25, 1.0, 0.25, 1.0, 0.0, 0.0, 1.0, 0.0, 0.75, 0.0, 0.75, 0.0, 1.0, 0.0, 0.0, 1.0, 0.0, 1.0, 0.0, 0.0, 0.0, 1.0, 0.25, 1.0, 0.5, 1.0, 0.5, 1.0, 0.25, 0.0, 0.75, 0.0, 0.5, 0.0, 0.5, 0.0, 0.75, 1.0, 0.75, 1.0, 1.0, 1.0, 1.0, 1.0, 0.75, 1.0, 0.5, 1.0, 0.75, 1.0, 0.75, 1.0, 0.5, 0.0, 0.5, 0.0, 0.25, 0.0, 0.25, 0.0, 0.5, 1.0, 1.0, 0.0, 1.0, 0.0, 1.0, 1.0, 1.0])
me_plane_017.materials.append(mat_stone_plancks)
me_plane_017.update()
me_plane_001 = bpy.data.meshes.new('Plane.001')
me_plane_001.from_pydata([(4.053, -0.9997, 0.0), (4.252, -0.981, 0.0), (4.053, 0.002695, 0.0), (4.258, -0.04115, 0.0), (4.053, -0.2479, 0.0), (4.053, -0.4985, 0.0), (4.072, -0.7397, 0.0), (4.264, -0.7366, 0.0), (4.247, -0.5017, 0.0), (4.271, -0.2448, 0.0), (4.072, -0.7397, -0.06351), (4.053, -0.9997, -0.06351), (4.252, -0.981, -0.06351), (4.271, -0.2448, -0.06351), (4.258, -0.04115, -0.06351), (4.053, 0.002695, -0.06351), (4.053, -0.2479, -0.06351), (4.053, -0.4985, -0.06351), (4.264, -0.7366, -0.06351), (4.247, -0.5017, -0.06351)], [], [(4, 2, 3, 9), (0, 6, 7, 1), (6, 5, 8, 7), (5, 4, 9, 8), (16, 13, 14, 15), (11, 12, 18, 10), (10, 18, 19, 17), (17, 19, 13, 16), (4, 5, 17, 16), (9, 3, 14, 13), (8, 9, 13, 19), (5, 6, 10, 17), (3, 2, 15, 14), (6, 0, 11, 10), (1, 7, 18, 12), (2, 4, 16, 15), (0, 1, 12, 11), (7, 8, 19, 18)])
_uv = me_plane_001.uv_layers.new(name='UVMap')
_uv.uv.foreach_set('vector', [0.0, 0.75, 0.0, 1.0, 1.0, 1.0, 1.0, 0.75, 0.0, 0.0, 0.0, 0.25, 1.0, 0.25, 1.0, 0.0, 0.0, 0.25, 0.0, 0.5, 1.0, 0.5, 1.0, 0.25, 0.0, 0.5, 0.0, 0.75, 1.0, 0.75, 1.0, 0.5, 0.0, 0.75, 1.0, 0.75, 1.0, 1.0, 0.0, 1.0, 0.0, 0.0, 1.0, 0.0, 1.0, 0.25, 0.0, 0.25, 0.0, 0.25, 1.0, 0.25, 1.0, 0.5, 0.0, 0.5, 0.0, 0.5, 1.0, 0.5, 1.0, 0.75, 0.0, 0.75, 0.0, 0.75, 0.0, 0.5, 0.0, 0.5, 0.0, 0.75, 1.0, 0.75, 1.0, 1.0, 1.0, 1.0, 1.0, 0.75, 1.0, 0.5, 1.0, 0.75, 1.0, 0.75, 1.0, 0.5, 0.0, 0.5, 0.0, 0.25, 0.0, 0.25, 0.0, 0.5, 1.0, 1.0, 0.0, 1.0, 0.0, 1.0, 1.0, 1.0, 0.0, 0.25, 0.0, 0.0, 0.0, 0.0, 0.0, 0.25, 1.0, 0.0, 1.0, 0.25, 1.0, 0.25, 1.0, 0.0, 0.0, 1.0, 0.0, 0.75, 0.0, 0.75, 0.0, 1.0, 0.0, 0.0, 1.0, 0.0, 1.0, 0.0, 0.0, 0.0, 1.0, 0.25, 1.0, 0.5, 1.0, 0.5, 1.0, 0.25])
me_plane_001.materials.append(mat_stone_plancks)
me_plane_001.update()
me_plane_002 = bpy.data.meshes.new('Plane.002')
me_plane_002.from_pydata([(4.606, 0.002069, 0.0), (4.407, -0.01672, 0.0), (4.606, -1.0, 0.0), (4.401, -0.9565, 0.0), (4.606, -0.7498, 0.0), (4.606, -0.4992, 0.0), (4.587, -0.2579, 0.0), (4.394, -0.2611, 0.0), (4.412, -0.496, 0.0), (4.388, -0.7529, 0.0), (4.587, -0.2579, -0.06351), (4.606, 0.002069, -0.06351), (4.407, -0.01672, -0.06351), (4.388, -0.7529, -0.06351), (4.401, -0.9565, -0.06351), (4.606, -1.0, -0.06351), (4.606, -0.7498, -0.06351), (4.606, -0.4992, -0.06351), (4.394, -0.2611, -0.06351), (4.412, -0.496, -0.06351)], [], [(4, 2, 3, 9), (0, 6, 7, 1), (6, 5, 8, 7), (5, 4, 9, 8), (16, 13, 14, 15), (11, 12, 18, 10), (10, 18, 19, 17), (17, 19, 13, 16), (3, 2, 15, 14), (6, 0, 11, 10), (1, 7, 18, 12), (2, 4, 16, 15), (0, 1, 12, 11), (7, 8, 19, 18), (4, 5, 17, 16), (9, 3, 14, 13), (8, 9, 13, 19), (5, 6, 10, 17)])
_uv = me_plane_002.uv_layers.new(name='UVMap')
_uv.uv.foreach_set('vector', [0.0, 0.75, 0.0, 1.0, 1.0, 1.0, 1.0, 0.75, 0.0, 0.0, 0.0, 0.25, 1.0, 0.25, 1.0, 0.0, 0.0, 0.25, 0.0, 0.5, 1.0, 0.5, 1.0, 0.25, 0.0, 0.5, 0.0, 0.75, 1.0, 0.75, 1.0, 0.5, 0.0, 0.75, 1.0, 0.75, 1.0, 1.0, 0.0, 1.0, 0.0, 0.0, 1.0, 0.0, 1.0, 0.25, 0.0, 0.25, 0.0, 0.25, 1.0, 0.25, 1.0, 0.5, 0.0, 0.5, 0.0, 0.5, 1.0, 0.5, 1.0, 0.75, 0.0, 0.75, 1.0, 1.0, 0.0, 1.0, 0.0, 1.0, 1.0, 1.0, 0.0, 0.25, 0.0, 0.0, 0.0, 0.0, 0.0, 0.25, 1.0, 0.0, 1.0, 0.25, 1.0, 0.25, 1.0, 0.0, 0.0, 1.0, 0.0, 0.75, 0.0, 0.75, 0.0, 1.0, 0.0, 0.0, 1.0, 0.0, 1.0, 0.0, 0.0, 0.0, 1.0, 0.25, 1.0, 0.5, 1.0, 0.5, 1.0, 0.25, 0.0, 0.75, 0.0, 0.5, 0.0, 0.5, 0.0, 0.75, 1.0, 0.75, 1.0, 1.0, 1.0, 1.0, 1.0, 0.75, 1.0, 0.5, 1.0, 0.75, 1.0, 0.75, 1.0, 0.5, 0.0, 0.5, 0.0, 0.25, 0.0, 0.25, 0.0, 0.5])
me_plane_002.materials.append(mat_stone_plancks)
me_plane_002.update()
me_plane_003 = bpy.data.meshes.new('Plane.003')
me_plane_003.from_pydata([(4.932, 0.002069, 0.0), (4.717, -0.007327, 0.0), (4.894, -0.9565, 0.0), (4.726, -1.013, 0.0), (4.882, -0.7498, 0.0), (4.913, -0.5117, 0.0), (4.913, -0.2579, 0.0), (4.72, -0.2611, 0.0), (4.717, -0.4973, 0.0), (4.723, -0.8155, 0.0), (4.913, -0.2579, -0.06351), (4.932, 0.002069, -0.06351), (4.717, -0.007327, -0.06351), (4.723, -0.8155, -0.06351), (4.726, -1.013, -0.06351), (4.894, -0.9565, -0.06351), (4.882, -0.7498, -0.06351), (4.913, -0.5117, -0.06351), (4.72, -0.2611, -0.06351), (4.717, -0.4973, -0.06351)], [], [(4, 2, 3, 9), (0, 6, 7, 1), (6, 5, 8, 7), (5, 4, 9, 8), (16, 13, 14, 15), (11, 12, 18, 10), (10, 18, 19, 17), (17, 19, 13, 16), (5, 6, 10, 17), (3, 2, 15, 14), (6, 0, 11, 10), (1, 7, 18, 12), (2, 4, 16, 15), (0, 1, 12, 11), (7, 8, 19, 18), (4, 5, 17, 16), (9, 3, 14, 13), (8, 9, 13, 19)])
_uv = me_plane_003.uv_layers.new(name='UVMap')
_uv.uv.foreach_set('vector', [0.0, 0.75, 0.0, 1.0, 1.0, 1.0, 1.0, 0.75, 0.0, 0.0, 0.0, 0.25, 1.0, 0.25, 1.0, 0.0, 0.0, 0.25, 0.0, 0.5, 1.0, 0.5, 1.0, 0.25, 0.0, 0.5, 0.0, 0.75, 1.0, 0.75, 1.0, 0.5, 0.0, 0.75, 1.0, 0.75, 1.0, 1.0, 0.0, 1.0, 0.0, 0.0, 1.0, 0.0, 1.0, 0.25, 0.0, 0.25, 0.0, 0.25, 1.0, 0.25, 1.0, 0.5, 0.0, 0.5, 0.0, 0.5, 1.0, 0.5, 1.0, 0.75, 0.0, 0.75, 0.0, 0.5, 0.0, 0.25, 0.0, 0.25, 0.0, 0.5, 1.0, 1.0, 0.0, 1.0, 0.0, 1.0, 1.0, 1.0, 0.0, 0.25, 0.0, 0.0, 0.0, 0.0, 0.0, 0.25, 1.0, 0.0, 1.0, 0.25, 1.0, 0.25, 1.0, 0.0, 0.0, 1.0, 0.0, 0.75, 0.0, 0.75, 0.0, 1.0, 0.0, 0.0, 1.0, 0.0, 1.0, 0.0, 0.0, 0.0, 1.0, 0.25, 1.0, 0.5, 1.0, 0.5, 1.0, 0.25, 0.0, 0.75, 0.0, 0.5, 0.0, 0.5, 0.0, 0.75, 1.0, 0.75, 1.0, 1.0, 1.0, 1.0, 1.0, 0.75, 1.0, 0.5, 1.0, 0.75, 1.0, 0.75, 1.0, 0.5])
me_plane_003.materials.append(mat_stone_plancks)
me_plane_003.update()
me_plane_004 = bpy.data.meshes.new('Plane.004')
me_plane_004.from_pydata([(5.039, -0.9997, 0.0), (5.238, -0.981, 0.0), (5.039, 0.002695, 0.0), (5.245, -0.04115, 0.0), (5.039, -0.2479, 0.0), (5.039, -0.4985, 0.0), (5.058, -0.7397, 0.0), (5.251, -0.7366, 0.0), (5.233, -0.5017, 0.0), (5.257, -0.2448, 0.0), (5.058, -0.7397, -0.06351), (5.039, -0.9997, -0.06351), (5.238, -0.981, -0.06351), (5.257, -0.2448, -0.06351), (5.245, -0.04115, -0.06351), (5.039, 0.002695, -0.06351), (5.039, -0.2479, -0.06351), (5.039, -0.4985, -0.06351), (5.251, -0.7366, -0.06351), (5.233, -0.5017, -0.06351)], [], [(4, 2, 3, 9), (0, 6, 7, 1), (6, 5, 8, 7), (5, 4, 9, 8), (16, 13, 14, 15), (11, 12, 18, 10), (10, 18, 19, 17), (17, 19, 13, 16), (5, 6, 10, 17), (3, 2, 15, 14), (6, 0, 11, 10), (1, 7, 18, 12), (2, 4, 16, 15), (0, 1, 12, 11), (7, 8, 19, 18), (4, 5, 17, 16), (9, 3, 14, 13), (8, 9, 13, 19)])
_uv = me_plane_004.uv_layers.new(name='UVMap')
_uv.uv.foreach_set('vector', [0.0, 0.75, 0.0, 1.0, 1.0, 1.0, 1.0, 0.75, 0.0, 0.0, 0.0, 0.25, 1.0, 0.25, 1.0, 0.0, 0.0, 0.25, 0.0, 0.5, 1.0, 0.5, 1.0, 0.25, 0.0, 0.5, 0.0, 0.75, 1.0, 0.75, 1.0, 0.5, 0.0, 0.75, 1.0, 0.75, 1.0, 1.0, 0.0, 1.0, 0.0, 0.0, 1.0, 0.0, 1.0, 0.25, 0.0, 0.25, 0.0, 0.25, 1.0, 0.25, 1.0, 0.5, 0.0, 0.5, 0.0, 0.5, 1.0, 0.5, 1.0, 0.75, 0.0, 0.75, 0.0, 0.5, 0.0, 0.25, 0.0, 0.25, 0.0, 0.5, 1.0, 1.0, 0.0, 1.0, 0.0, 1.0, 1.0, 1.0, 0.0, 0.25, 0.0, 0.0, 0.0, 0.0, 0.0, 0.25, 1.0, 0.0, 1.0, 0.25, 1.0, 0.25, 1.0, 0.0, 0.0, 1.0, 0.0, 0.75, 0.0, 0.75, 0.0, 1.0, 0.0, 0.0, 1.0, 0.0, 1.0, 0.0, 0.0, 0.0, 1.0, 0.25, 1.0, 0.5, 1.0, 0.5, 1.0, 0.25, 0.0, 0.75, 0.0, 0.5, 0.0, 0.5, 0.0, 0.75, 1.0, 0.75, 1.0, 1.0, 1.0, 1.0, 1.0, 0.75, 1.0, 0.5, 1.0, 0.75, 1.0, 0.75, 1.0, 0.5])
me_plane_004.materials.append(mat_stone_plancks)
me_plane_004.update()
me_plane_005 = bpy.data.meshes.new('Plane.005')
me_plane_005.from_pydata([(5.368, -0.9997, 0.0), (5.582, -0.9904, 0.0), (5.405, -0.04115, 0.0), (5.573, 0.01522, 0.0), (5.418, -0.2479, 0.0), (5.386, -0.486, 0.0), (5.386, -0.7397, 0.0), (5.579, -0.7366, 0.0), (5.582, -0.5004, 0.0), (5.576, -0.1821, 0.0), (5.386, -0.7397, -0.06351), (5.368, -0.9997, -0.06351), (5.582, -0.9904, -0.06351), (5.576, -0.1821, -0.06351), (5.573, 0.01522, -0.06351), (5.405, -0.04115, -0.06351), (5.418, -0.2479, -0.06351), (5.386, -0.486, -0.06351), (5.579, -0.7366, -0.06351), (5.582, -0.5004, -0.06351)], [], [(4, 2, 3, 9), (0, 6, 7, 1), (6, 5, 8, 7), (5, 4, 9, 8), (16, 13, 14, 15), (11, 12, 18, 10), (10, 18, 19, 17), (17, 19, 13, 16), (9, 3, 14, 13), (8, 9, 13, 19), (5, 6, 10, 17), (3, 2, 15, 14), (6, 0, 11, 10), (1, 7, 18, 12), (2, 4, 16, 15), (0, 1, 12, 11), (7, 8, 19, 18), (4, 5, 17, 16)])
_uv = me_plane_005.uv_layers.new(name='UVMap')
_uv.uv.foreach_set('vector', [0.0, 0.75, 0.0, 1.0, 1.0, 1.0, 1.0, 0.75, 0.0, 0.0, 0.0, 0.25, 1.0, 0.25, 1.0, 0.0, 0.0, 0.25, 0.0, 0.5, 1.0, 0.5, 1.0, 0.25, 0.0, 0.5, 0.0, 0.75, 1.0, 0.75, 1.0, 0.5, 0.0, 0.75, 1.0, 0.75, 1.0, 1.0, 0.0, 1.0, 0.0, 0.0, 1.0, 0.0, 1.0, 0.25, 0.0, 0.25, 0.0, 0.25, 1.0, 0.25, 1.0, 0.5, 0.0, 0.5, 0.0, 0.5, 1.0, 0.5, 1.0, 0.75, 0.0, 0.75, 1.0, 0.75, 1.0, 1.0, 1.0, 1.0, 1.0, 0.75, 1.0, 0.5, 1.0, 0.75, 1.0, 0.75, 1.0, 0.5, 0.0, 0.5, 0.0, 0.25, 0.0, 0.25, 0.0, 0.5, 1.0, 1.0, 0.0, 1.0, 0.0, 1.0, 1.0, 1.0, 0.0, 0.25, 0.0, 0.0, 0.0, 0.0, 0.0, 0.25, 1.0, 0.0, 1.0, 0.25, 1.0, 0.25, 1.0, 0.0, 0.0, 1.0, 0.0, 0.75, 0.0, 0.75, 0.0, 1.0, 0.0, 0.0, 1.0, 0.0, 1.0, 0.0, 0.0, 0.0, 1.0, 0.25, 1.0, 0.5, 1.0, 0.5, 1.0, 0.25, 0.0, 0.75, 0.0, 0.5, 0.0, 0.5, 0.0, 0.75])
me_plane_005.materials.append(mat_stone_plancks)
me_plane_005.update()
me_plane_006 = bpy.data.meshes.new('Plane.006')
me_plane_006.from_pydata([(5.679, -0.9997, 0.0), (5.878, -0.981, 0.0), (5.679, 0.002695, 0.0), (5.885, -0.04115, 0.0), (5.679, -0.2479, 0.0), (5.679, -0.4985, 0.0), (5.698, -0.7397, 0.0), (5.891, -0.7366, 0.0), (5.873, -0.5017, 0.0), (5.897, -0.2448, 0.0), (5.698, -0.7397, -0.06351), (5.679, -0.9997, -0.06351), (5.878, -0.981, -0.06351), (5.897, -0.2448, -0.06351), (5.885, -0.04115, -0.06351), (5.679, 0.002695, -0.06351), (5.679, -0.2479, -0.06351), (5.679, -0.4985, -0.06351), (5.891, -0.7366, -0.06351), (5.873, -0.5017, -0.06351)], [], [(4, 2, 3, 9), (0, 6, 7, 1), (6, 5, 8, 7), (5, 4, 9, 8), (16, 13, 14, 15), (11, 12, 18, 10), (10, 18, 19, 17), (17, 19, 13, 16), (0, 1, 12, 11), (7, 8, 19, 18), (4, 5, 17, 16), (9, 3, 14, 13), (8, 9, 13, 19), (5, 6, 10, 17), (3, 2, 15, 14), (6, 0, 11, 10), (1, 7, 18, 12), (2, 4, 16, 15)])
_uv = me_plane_006.uv_layers.new(name='UVMap')
_uv.uv.foreach_set('vector', [0.0, 0.75, 0.0, 1.0, 1.0, 1.0, 1.0, 0.75, 0.0, 0.0, 0.0, 0.25, 1.0, 0.25, 1.0, 0.0, 0.0, 0.25, 0.0, 0.5, 1.0, 0.5, 1.0, 0.25, 0.0, 0.5, 0.0, 0.75, 1.0, 0.75, 1.0, 0.5, 0.0, 0.75, 1.0, 0.75, 1.0, 1.0, 0.0, 1.0, 0.0, 0.0, 1.0, 0.0, 1.0, 0.25, 0.0, 0.25, 0.0, 0.25, 1.0, 0.25, 1.0, 0.5, 0.0, 0.5, 0.0, 0.5, 1.0, 0.5, 1.0, 0.75, 0.0, 0.75, 0.0, 0.0, 1.0, 0.0, 1.0, 0.0, 0.0, 0.0, 1.0, 0.25, 1.0, 0.5, 1.0, 0.5, 1.0, 0.25, 0.0, 0.75, 0.0, 0.5, 0.0, 0.5, 0.0, 0.75, 1.0, 0.75, 1.0, 1.0, 1.0, 1.0, 1.0, 0.75, 1.0, 0.5, 1.0, 0.75, 1.0, 0.75, 1.0, 0.5, 0.0, 0.5, 0.0, 0.25, 0.0, 0.25, 0.0, 0.5, 1.0, 1.0, 0.0, 1.0, 0.0, 1.0, 1.0, 1.0, 0.0, 0.25, 0.0, 0.0, 0.0, 0.0, 0.0, 0.25, 1.0, 0.0, 1.0, 0.25, 1.0, 0.25, 1.0, 0.0, 0.0, 1.0, 0.0, 0.75, 0.0, 0.75, 0.0, 1.0])
me_plane_006.materials.append(mat_stone_plancks)
me_plane_006.update()
me_plane_007 = bpy.data.meshes.new('Plane.007')
me_plane_007.from_pydata([(6.22, 0.002069, 0.0), (6.021, -0.01672, 0.0), (6.22, -1.0, 0.0), (6.014, -0.9565, 0.0), (6.22, -0.7498, 0.0), (6.22, -0.4992, 0.0), (6.201, -0.2579, 0.0), (6.008, -0.2611, 0.0), (6.026, -0.496, 0.0), (6.002, -0.7529, 0.0), (6.201, -0.2579, -0.06351), (6.22, 0.002069, -0.06351), (6.021, -0.01672, -0.06351), (6.002, -0.7529, -0.06351), (6.014, -0.9565, -0.06351), (6.22, -1.0, -0.06351), (6.22, -0.7498, -0.06351), (6.22, -0.4992, -0.06351), (6.008, -0.2611, -0.06351), (6.026, -0.496, -0.06351)], [], [(4, 2, 3, 9), (0, 6, 7, 1), (6, 5, 8, 7), (5, 4, 9, 8), (16, 13, 14, 15), (11, 12, 18, 10), (10, 18, 19, 17), (17, 19, 13, 16), (2, 4, 16, 15), (0, 1, 12, 11), (7, 8, 19, 18), (4, 5, 17, 16), (9, 3, 14, 13), (8, 9, 13, 19), (5, 6, 10, 17), (3, 2, 15, 14), (6, 0, 11, 10), (1, 7, 18, 12)])
_uv = me_plane_007.uv_layers.new(name='UVMap')
_uv.uv.foreach_set('vector', [0.0, 0.75, 0.0, 1.0, 1.0, 1.0, 1.0, 0.75, 0.0, 0.0, 0.0, 0.25, 1.0, 0.25, 1.0, 0.0, 0.0, 0.25, 0.0, 0.5, 1.0, 0.5, 1.0, 0.25, 0.0, 0.5, 0.0, 0.75, 1.0, 0.75, 1.0, 0.5, 0.0, 0.75, 1.0, 0.75, 1.0, 1.0, 0.0, 1.0, 0.0, 0.0, 1.0, 0.0, 1.0, 0.25, 0.0, 0.25, 0.0, 0.25, 1.0, 0.25, 1.0, 0.5, 0.0, 0.5, 0.0, 0.5, 1.0, 0.5, 1.0, 0.75, 0.0, 0.75, 0.0, 1.0, 0.0, 0.75, 0.0, 0.75, 0.0, 1.0, 0.0, 0.0, 1.0, 0.0, 1.0, 0.0, 0.0, 0.0, 1.0, 0.25, 1.0, 0.5, 1.0, 0.5, 1.0, 0.25, 0.0, 0.75, 0.0, 0.5, 0.0, 0.5, 0.0, 0.75, 1.0, 0.75, 1.0, 1.0, 1.0, 1.0, 1.0, 0.75, 1.0, 0.5, 1.0, 0.75, 1.0, 0.75, 1.0, 0.5, 0.0, 0.5, 0.0, 0.25, 0.0, 0.25, 0.0, 0.5, 1.0, 1.0, 0.0, 1.0, 0.0, 1.0, 1.0, 1.0, 0.0, 0.25, 0.0, 0.0, 0.0, 0.0, 0.0, 0.25, 1.0, 0.0, 1.0, 0.25, 1.0, 0.25, 1.0, 0.0])
me_plane_007.materials.append(mat_stone_plancks)
me_plane_007.update()
me_plane_008 = bpy.data.meshes.new('Plane.008')
me_plane_008.from_pydata([(6.571, 0.002069, 0.0), (6.356, -0.007327, 0.0), (6.533, -0.9565, 0.0), (6.365, -1.013, 0.0), (6.52, -0.7498, 0.0), (6.552, -0.5117, 0.0), (6.552, -0.2579, 0.0), (6.359, -0.2611, 0.0), (6.356, -0.4973, 0.0), (6.362, -0.8155, 0.0), (6.552, -0.2579, -0.06351), (6.571, 0.002069, -0.06351), (6.356, -0.007327, -0.06351), (6.362, -0.8155, -0.06351), (6.365, -1.013, -0.06351), (6.533, -0.9565, -0.06351), (6.52, -0.7498, -0.06351), (6.552, -0.5117, -0.06351), (6.359, -0.2611, -0.06351), (6.356, -0.4973, -0.06351)], [], [(4, 2, 3, 9), (0, 6, 7, 1), (6, 5, 8, 7), (5, 4, 9, 8), (16, 13, 14, 15), (11, 12, 18, 10), (10, 18, 19, 17), (17, 19, 13, 16), (9, 3, 14, 13), (8, 9, 13, 19), (5, 6, 10, 17), (3, 2, 15, 14), (6, 0, 11, 10), (1, 7, 18, 12), (2, 4, 16, 15), (0, 1, 12, 11), (7, 8, 19, 18), (4, 5, 17, 16)])
_uv = me_plane_008.uv_layers.new(name='UVMap')
_uv.uv.foreach_set('vector', [0.0, 0.75, 0.0, 1.0, 1.0, 1.0, 1.0, 0.75, 0.0, 0.0, 0.0, 0.25, 1.0, 0.25, 1.0, 0.0, 0.0, 0.25, 0.0, 0.5, 1.0, 0.5, 1.0, 0.25, 0.0, 0.5, 0.0, 0.75, 1.0, 0.75, 1.0, 0.5, 0.0, 0.75, 1.0, 0.75, 1.0, 1.0, 0.0, 1.0, 0.0, 0.0, 1.0, 0.0, 1.0, 0.25, 0.0, 0.25, 0.0, 0.25, 1.0, 0.25, 1.0, 0.5, 0.0, 0.5, 0.0, 0.5, 1.0, 0.5, 1.0, 0.75, 0.0, 0.75, 1.0, 0.75, 1.0, 1.0, 1.0, 1.0, 1.0, 0.75, 1.0, 0.5, 1.0, 0.75, 1.0, 0.75, 1.0, 0.5, 0.0, 0.5, 0.0, 0.25, 0.0, 0.25, 0.0, 0.5, 1.0, 1.0, 0.0, 1.0, 0.0, 1.0, 1.0, 1.0, 0.0, 0.25, 0.0, 0.0, 0.0, 0.0, 0.0, 0.25, 1.0, 0.0, 1.0, 0.25, 1.0, 0.25, 1.0, 0.0, 0.0, 1.0, 0.0, 0.75, 0.0, 0.75, 0.0, 1.0, 0.0, 0.0, 1.0, 0.0, 1.0, 0.0, 0.0, 0.0, 1.0, 0.25, 1.0, 0.5, 1.0, 0.5, 1.0, 0.25, 0.0, 0.75, 0.0, 0.5, 0.0, 0.5, 0.0, 0.75])
me_plane_008.materials.append(mat_stone_plancks)
me_plane_008.update()
me_plane_018 = bpy.data.meshes.new('Plane.018')
me_plane_018.from_pydata([(6.659, -0.9997, 0.0), (6.859, -0.981, 0.0), (6.659, 0.002695, 0.0), (6.865, -0.04115, 0.0), (6.659, -0.2479, 0.0), (6.659, -0.4985, 0.0), (6.678, -0.7397, 0.0), (6.871, -0.7366, 0.0), (6.853, -0.5017, 0.0), (6.877, -0.2448, 0.0), (6.678, -0.7397, -0.06351), (6.659, -0.9997, -0.06351), (6.859, -0.981, -0.06351), (6.877, -0.2448, -0.06351), (6.865, -0.04115, -0.06351), (6.659, 0.002695, -0.06351), (6.659, -0.2479, -0.06351), (6.659, -0.4985, -0.06351), (6.871, -0.7366, -0.06351), (6.853, -0.5017, -0.06351)], [], [(4, 2, 3, 9), (0, 6, 7, 1), (6, 5, 8, 7), (5, 4, 9, 8), (16, 13, 14, 15), (11, 12, 18, 10), (10, 18, 19, 17), (17, 19, 13, 16), (6, 0, 11, 10), (1, 7, 18, 12), (2, 4, 16, 15), (0, 1, 12, 11), (7, 8, 19, 18), (4, 5, 17, 16), (9, 3, 14, 13), (8, 9, 13, 19), (5, 6, 10, 17), (3, 2, 15, 14)])
_uv = me_plane_018.uv_layers.new(name='UVMap')
_uv.uv.foreach_set('vector', [0.0, 0.75, 0.0, 1.0, 1.0, 1.0, 1.0, 0.75, 0.0, 0.0, 0.0, 0.25, 1.0, 0.25, 1.0, 0.0, 0.0, 0.25, 0.0, 0.5, 1.0, 0.5, 1.0, 0.25, 0.0, 0.5, 0.0, 0.75, 1.0, 0.75, 1.0, 0.5, 0.0, 0.75, 1.0, 0.75, 1.0, 1.0, 0.0, 1.0, 0.0, 0.0, 1.0, 0.0, 1.0, 0.25, 0.0, 0.25, 0.0, 0.25, 1.0, 0.25, 1.0, 0.5, 0.0, 0.5, 0.0, 0.5, 1.0, 0.5, 1.0, 0.75, 0.0, 0.75, 0.0, 0.25, 0.0, 0.0, 0.0, 0.0, 0.0, 0.25, 1.0, 0.0, 1.0, 0.25, 1.0, 0.25, 1.0, 0.0, 0.0, 1.0, 0.0, 0.75, 0.0, 0.75, 0.0, 1.0, 0.0, 0.0, 1.0, 0.0, 1.0, 0.0, 0.0, 0.0, 1.0, 0.25, 1.0, 0.5, 1.0, 0.5, 1.0, 0.25, 0.0, 0.75, 0.0, 0.5, 0.0, 0.5, 0.0, 0.75, 1.0, 0.75, 1.0, 1.0, 1.0, 1.0, 1.0, 0.75, 1.0, 0.5, 1.0, 0.75, 1.0, 0.75, 1.0, 0.5, 0.0, 0.5, 0.0, 0.25, 0.0, 0.25, 0.0, 0.5, 1.0, 1.0, 0.0, 1.0, 0.0, 1.0, 1.0, 1.0])
me_plane_018.materials.append(mat_stone_plancks)
me_plane_018.update()
me_plane = bpy.data.meshes.new('Plane')
me_plane.from_pydata([(1.0, -1.0, 0.0), (1.0, 5.0, 0.0), (0.0, 5.0, 0.0), (0.9989, 3.011, -1.351e-12), (8.954, 3.01, 0.0), (6.955, 3.011, 0.0), (8.954, -0.997, 0.0), (6.955, -0.997, 0.0), (1.0, 5.0, 0.0), (1.0, 5.0, 0.0), (6.955, 5.0, 0.0), (8.954, 0.2588, 0.0), (8.954, 1.179, 0.0), (8.954, 1.357, 0.0), (9.09, 2.857, 0.0), (9.028, 2.674, 0.0), (9.054, 1.414, 0.0), (9.059, 1.08, 0.0), (9.049, 0.9071, 0.0), (9.075, 0.6928, 0.0), (9.038, 0.5568, 0.0), (9.096, 0.4209, 0.0), (0.9984, 2.256, 0.0), (0.9993, 1.445, 0.0), (1.137, 2.104, 0.0), (1.074, 1.921, 0.0), (1.194, 1.832, 0.0), (0.9995, 2.535, -1.398e-12), (1.095, 2.362, 0.0), (0.999, 2.696, -2.748e-12), (1.12, 2.874, 0.0), (0.9978, 0.005792, 0.0), (1.082, 0.1295, 0.0), (6.956, 2.199, 0.0), (6.819, 2.351, 0.0), (6.882, 2.534, 0.0), (6.762, 2.623, 0.0), (6.845, 2.733, 0.0), (6.798, 2.843, 0.0), (6.956, 2.098, 0.0), (6.956, 1.57, 0.0), (6.956, 1.256, 0.0), (6.835, 1.392, 0.0), (6.862, 1.821, 0.0), (6.783, 1.915, 0.0), (6.856, 2.04, 0.0), (6.956, 1.198, 0.0), (6.956, 0.9212, 0.0), (6.956, 0.0009338, 0.0), (6.85, 0.1003, 0.0), (6.861, 0.2728, 0.0), (6.835, 0.4872, 0.0), (6.871, 0.6232, 0.0), (6.814, 0.7591, 0.0), (6.861, 1.094, 0.0), (1.811, 3.012, 0.0), (1.659, 2.875, 0.0), (1.476, 2.938, 0.0), (1.387, 2.817, 0.0), (1.277, 2.901, 0.0), (1.168, 2.854, 0.0), (3.153, 3.011, 0.0), (6.691, 2.874, 0.0), (6.455, 2.937, 0.0), (6.34, 2.817, 0.0), (6.039, 3.011, 0.0), (1.0, 5.0, 0.0), (0.0, 5.0, 0.0), (1.0, 5.0, 0.0), (7.954, -0.997, 0.0), (8.234, -0.997, 0.0), (7.676, -0.997, 0.0), (1.0, 5.0, 0.0), (0.8129, -0.6933, -0.7574), (8.234, -0.997, 0.0), (0.5, -0.6933, -0.7574), (8.954, 1.357, 0.0), (9.049, 1.634, 0.0), (9.106, -0.672, 0.0), (9.085, -0.8184, 0.0), (6.862, 1.821, 0.0), (6.783, 1.915, 0.0), (1.387, 2.817, 0.0), (0.0, 5.0, 0.0), (0.0, 3.01, 0.0), (7.954, -0.997, 0.0), (0.5, -1.0, 0.0), (0.0, -1.0, 0.0), (8.234, -0.997, 0.0), (8.954, 2.199, 0.0), (8.954, -0.01836, 0.0), (8.954, 0.2588, 0.0), (8.954, 1.179, 0.0), (8.954, 1.357, 0.0), (8.954, 1.885, 0.0), (9.09, 2.857, 0.0), (9.028, 2.674, 0.0), (9.148, 2.586, 0.0), (9.064, 2.476, 0.0), (9.111, 2.366, 0.0), (9.075, 2.063, 0.0), (9.049, 1.634, 0.0), (9.127, 1.54, 0.0), (9.054, 1.414, 0.0), (9.059, 1.08, 0.0), (9.049, 0.9071, 0.0), (9.075, 0.6928, 0.0), (9.038, 0.5568, 0.0), (9.096, 0.4209, 0.0), (9.049, 0.08621, 0.0), (9.049, -0.3426, 0.0), (9.164, -0.4419, 0.0), (9.106, -0.672, 0.0), (9.085, -0.8184, 0.0), (1.072, 2.621, 0.0), (0.0, 5.0, 0.0), (7.954, -0.997, 0.0), (0.8133, 3.207, -0.7574), (0.0, -0.6933, -0.7574), (8.775, 3.01, -0.7574), (8.775, 5.0, -0.7574), (6.955, 5.0, -0.7574), (1.0, 5.0, -0.7574), (7.169, 3.205, -0.7574), (8.232, -0.6903, -0.7574), (8.775, -0.6903, -0.7574), (7.169, -0.6903, -0.7574), (8.775, 2.199, -0.7574), (0.8128, 1.445, -0.7574), (0.8103, 0.005792, -0.7574), (8.775, -0.01836, -0.7574), (8.775, 0.2588, -0.7574), (8.775, 1.179, -0.7574), (8.775, 1.357, -0.7574), (8.775, 1.885, -0.7574), (8.911, 2.857, -0.7574), (8.849, 2.674, -0.7574), (8.969, 2.586, -0.7574), (8.885, 2.476, -0.7574), (8.932, 2.366, -0.7574), (8.896, 2.063, -0.7574), (8.87, 1.634, -0.7574), (8.948, 1.54, -0.7574), (8.875, 1.414, -0.7574), (8.88, 1.08, -0.7574), (8.87, 0.9071, -0.7574), (8.896, 0.6928, -0.7574), (8.859, 0.5568, -0.7574), (8.917, 0.4209, -0.7574), (8.87, 0.08621, -0.7574), (8.87, -0.3426, -0.7574), (8.91, -0.44, -0.7574), (8.836, -0.5361, -0.7574), (0.9416, 0.6771, -0.7574), (0.8128, 2.256, -0.7574), (0.9495, 2.104, -0.7574), (0.8867, 1.921, -0.7574), (1.007, 1.832, -0.7574), (0.9233, 1.722, -0.7574), (0.9704, 1.612, -0.7574), (0.8127, 2.535, -0.7574), (0.9076, 2.362, -0.7574), (0.8123, 2.696, -0.7574), (0.9333, 2.874, -0.7574), (0.8123, 2.692, -0.7574), (0.8848, 2.621, -0.7574), (0.9051, 0.4798, -0.7574), (0.9313, 0.2654, -0.7574), (0.8947, 0.1295, -0.7574), (0.8103, 0.005792, -0.7574), (7.169, 2.199, -0.7574), (7.033, 2.351, -0.7574), (7.095, 2.534, -0.7574), (6.975, 2.623, -0.7574), (7.059, 2.733, -0.7574), (7.012, 2.843, -0.7574), (7.17, 2.098, -0.7574), (7.17, 1.57, -0.7574), (7.17, 1.256, -0.7574), (7.049, 1.392, -0.7574), (7.075, 1.821, -0.7574), (6.997, 1.915, -0.7574), (7.07, 2.04, -0.7574), (7.169, 1.198, -0.7574), (7.169, 0.9212, -0.7574), (7.169, 0.0009338, -0.7574), (7.064, 0.1003, -0.7574), (7.074, 0.2728, -0.7574), (7.048, 0.4872, -0.7574), (7.085, 0.6232, -0.7574), (7.027, 0.7591, -0.7574), (7.074, 1.094, -0.7574), (1.811, 3.207, -0.7574), (1.659, 3.07, -0.7574), (1.476, 3.133, -0.7574), (1.387, 3.013, -0.7574), (1.277, 3.097, -0.7574), (1.168, 3.05, -0.7574), (3.106, 3.206, -0.7574), (6.691, 3.07, -0.7574), (6.455, 3.132, -0.7574), (6.34, 3.012, -0.7574), (6.053, 3.206, -0.7574), (1.0, 5.0, -0.7574), (0.0, 5.0, -0.7574), (7.676, -0.6903, -0.7574), (7.954, -0.6903, -0.7574), (2.828, 2.874, 0.0), (2.542, 2.937, 0.0), (2.451, 2.817, 0.0), (2.201, 2.9, 0.0), (2.057, 2.853, 0.0), (2.828, 3.07, -0.7574), (2.542, 3.132, -0.7574), (2.451, 3.012, -0.7574), (2.201, 3.096, -0.7574), (2.057, 3.049, -0.7574), (1.207, 1.054, 0.0), (1.15, 0.8235, 0.0), (1.129, 0.6771, 0.0), (1.11, 1.722, 0.0), (1.158, 1.612, 0.0), (1.092, 0.4798, 0.0), (1.118, 0.2654, 0.0), (1.02, 1.054, -0.7574), (0.8128, 1.445, -0.7574), (0.9626, 0.8235, -0.7574), (0.9416, 0.6771, -0.7574), (0.9495, 2.104, -0.7574), (0.8867, 1.921, -0.7574), (1.007, 1.832, -0.7574), (0.9233, 1.722, -0.7574), (0.9704, 1.612, -0.7574), (0.9051, 0.4798, -0.7574), (0.9313, 0.2654, -0.7574), (0.8947, 0.1295, -0.7574), (0.7283, -1.089, 0.0), (0.4564, -1.147, 0.0), (0.3466, -1.063, 0.0), (0.2368, -1.11, 0.0), (0.7181, -0.8558, -0.7607), (0.4462, -0.9133, -0.7607), (0.3364, -0.8297, -0.7607), (0.2266, -0.8767, -0.7607), (7.492, -1.071, 0.0), (8.658, -1.111, 0.0), (8.433, -1.085, 0.0), (8.233, -1.147, 0.0), (8.031, -1.091, 0.0), (7.895, -1.148, 0.0), (7.353, -1.152, 0.0), (8.647, -0.8711, -0.765), (8.422, -0.8455, -0.7416), (8.222, -0.8832, -0.7572), (8.02, -0.8512, -0.7572), (7.884, -0.9087, -0.7572), (7.208, -1.118, 0.0), (7.46, -0.7875, -0.7381), (7.315, -0.9129, -0.7437), (7.174, -0.8756, -0.7437), (8.954, 5.0, 0.0), (4.785, 3.012, 0.0), (4.785, 3.207, -0.7574), (4.531, 2.874, 0.0), (4.334, 2.937, 0.0), (4.055, 2.817, 0.0), (3.774, 2.9, 0.0), (3.491, 2.853, 0.0), (4.531, 3.07, -0.7574), (4.334, 3.132, -0.7574), (4.055, 3.012, -0.7574), (3.774, 3.096, -0.7574), (3.491, 3.049, -0.7574), (5.81, 2.874, 0.0), (5.626, 2.937, 0.0), (5.428, 2.817, 0.0), (5.253, 2.964, 0.0), (5.002, 2.853, 0.0), (5.81, 3.07, -0.7574), (5.626, 3.132, -0.7574), (5.428, 3.012, -0.7574), (5.253, 3.159, -0.7574), (5.002, 3.049, -0.7574)], [(11, 12), (12, 13), (14, 15), (16, 13), (12, 17), (17, 18), (18, 19), (19, 20), (20, 21), (21, 11), (82, 58), (13, 76), (72, 122), (112, 78), (113, 79), (76, 93), (10, 8), (101, 77), (121, 122), (129, 128), (153, 166), (166, 167), (167, 168), (169, 129), (168, 169), (79, 6), (31, 129), (156, 25), (155, 24), (235, 129)], [(2, 1, 66, 67), (9, 3, 68), (1, 8, 9, 66), (8, 72, 9), (113, 6, 90, 110, 111, 112), (71, 69, 85), (5, 61, 65), (70, 6, 74), (8, 72, 9, 68), (9, 3, 72), (119, 135, 95, 14, 4), (69, 70, 74, 85), (66, 9, 72, 68), (67, 66, 68, 83), (0, 3, 84, 87, 86), (113, 112, 152, 125), (56, 55, 192, 193), (112, 111, 151, 152), (55, 3, 117, 192), (111, 110, 150, 151), (46, 54, 191, 183), (110, 90, 130, 150), (54, 47, 184, 191), (90, 109, 149, 130), (47, 53, 190, 184), (109, 91, 131, 149), (53, 52, 189, 190), (91, 108, 148, 131), (52, 51, 188, 189), (108, 107, 147, 148), (51, 50, 187, 188), (107, 106, 146, 147), (50, 49, 186, 187), (106, 105, 145, 146), (49, 48, 185, 186), (72, 3, 5, 10), (121, 10, 260, 120), (74, 6, 88), (4, 5, 7, 6), (68, 72, 9), (83, 68, 9, 115), (71, 85, 116), (85, 74, 88, 116), (256, 7, 71, 244, 250), (43, 40, 39, 45, 44), (72, 10, 121, 203), (124, 125, 119, 123, 126, 205, 206), (225, 224, 217, 23), (128, 159, 158, 157, 156, 155, 154), (125, 152, 151, 150, 130), (130, 149, 131), (131, 148, 147, 146, 145, 144, 132), (133, 143, 142, 141, 134), (134, 140, 127), (127, 139, 138, 137, 136, 135, 119), (154, 161, 160), (162, 163, 117), (160, 165, 164), (123, 175, 174, 173, 172, 171, 170), (176, 182, 181, 180, 177), (177, 179, 178), (183, 191, 184), (184, 190, 189, 188, 187, 186, 185), (117, 197, 196, 195, 194, 193, 192), (86, 0, 73, 75), (57, 56, 193, 194), (95, 96, 97, 98, 99, 89, 4), (82, 57, 194, 195), (0, 3, 117, 73), (59, 82, 195, 196), (60, 59, 196, 197), (3, 60, 197, 117), (5, 61, 198, 202, 123), (3, 5, 123, 117), (88, 6, 125, 124), (6, 4, 119, 125), (28, 27, 160, 161), (5, 7, 126, 123), (87, 86, 75, 118), (30, 3, 117, 163), (115, 9, 203, 204), (29, 30, 163, 162), (114, 29, 164, 165), (27, 114, 165, 160), (4, 89, 127, 119), (71, 116, 206, 205), (90, 6, 125, 130), (4, 5, 123, 119), (91, 90, 130, 131), (33, 5, 123, 170), (92, 91, 131, 132), (34, 33, 170, 171), (94, 93, 133, 134), (116, 88, 124, 206), (35, 34, 171, 172), (89, 94, 134, 127), (36, 35, 172, 173), (7, 71, 205, 126), (37, 36, 173, 174), (96, 95, 135, 136), (10, 5, 4, 260), (38, 37, 174, 175), (97, 96, 136, 137), (5, 38, 175, 123), (98, 97, 137, 138), (40, 39, 176, 177), (99, 98, 138, 139), (41, 40, 177, 178), (89, 99, 139, 127), (42, 41, 178, 179), (100, 89, 127, 140), (40, 42, 179, 177), (94, 100, 140, 134), (80, 40, 177, 180), (101, 94, 134, 141), (81, 80, 180, 181), (102, 101, 141, 142), (45, 81, 181, 182), (103, 102, 142, 143), (39, 45, 182, 176), (93, 103, 143, 133), (47, 46, 183, 184), (104, 92, 132, 144), (48, 47, 184, 185), (105, 104, 144, 145), (88, 116, 71, 7, 5, 4, 6), (109, 90, 91), (108, 91, 92, 104, 105, 106, 107), (103, 93, 94, 101, 102), (100, 94, 89), (53, 47, 48, 49, 50, 51, 52), (54, 46, 47), (42, 40, 41), (43, 44, 45, 81, 80, 40), (38, 5, 33, 34, 35, 36, 37), (60, 3, 55, 56, 57, 82, 59), (30, 29, 3), (114, 27, 29), (28, 22, 27), (61, 55, 192, 198), (207, 61, 198, 212), (208, 207, 212, 213), (209, 208, 213, 214), (210, 209, 214, 215), (211, 210, 215, 216), (55, 211, 216, 192), (55, 61, 207, 208, 209, 210, 211), (220, 26, 230, 231), (221, 220, 231, 232), (23, 221, 232, 225), (236, 0, 73, 240), (86, 236, 240, 75), (237, 86, 75, 241), (238, 237, 241, 242), (239, 238, 242, 243), (87, 239, 243, 118), (239, 87, 86, 237, 238), (236, 86, 0), (71, 249, 255, 205), (249, 248, 254, 255), (248, 247, 253, 254), (247, 246, 252, 253), (6, 70, 69, 71), (245, 6, 125, 251), (246, 245, 251, 252), (71, 6, 245, 246, 247, 248, 249), (244, 71, 205, 257), (250, 244, 257, 258), (256, 250, 258, 259), (7, 256, 259, 126), (4, 119, 120, 260), (9, 115, 84, 3), (65, 202, 198, 61), (65, 64, 201, 202), (64, 63, 200, 201), (63, 62, 199, 200), (62, 5, 123, 199), (5, 62, 63, 64, 65), (202, 201, 200, 199, 123), (263, 261, 262, 268), (264, 263, 268, 269), (265, 264, 269, 270), (266, 265, 270, 271), (267, 266, 271, 272), (61, 267, 272, 198), (273, 65, 202, 278), (274, 273, 278, 279), (275, 274, 279, 280), (276, 275, 280, 281), (277, 276, 281, 282), (261, 277, 282, 262), (65, 273, 274, 275, 276, 277, 261), (263, 264, 265, 266, 267, 61, 261), (23, 22, 24, 25, 26, 220, 221), (32, 31, 23, 217, 218, 219, 222, 223), (235, 32, 223, 234), (32, 235, 169, 31), (233, 234, 223, 222), (233, 222, 219, 227), (22, 28, 161, 154), (24, 22, 154, 228), (229, 25, 24, 228), (26, 25, 229, 230), (224, 226, 218, 217), (226, 227, 219, 218)])
_uv = me_plane.uv_layers.new(name='UVMap')
_uv.uv.foreach_set('vector', [0.0, 0.0, 0.0, 0.0, 0.0, 0.0, 0.0, 0.0, 1.0, 0.7486, 1.0, 0.6683, 1.0, 0.7486, 1.0, 1.0, 1.0, 0.9164, 1.0, 0.9164, 1.0, 1.0, 0.0, 0.0, 0.0, 0.0, 0.0, 0.0, 1.854, -0.3247, 1.815, -0.3784, 1.815, -0.08409, 1.843, -0.1816, 1.878, -0.2115, 1.861, -0.2807, 0.0, 0.0, 0.0, 0.0, 0.0, 0.0, 0.0, 0.0, 0.0, 0.0, 0.0, 0.0, 0.0, 0.0, 0.0, 0.0, 0.0, 0.0, 0.0, 0.0, 0.0, 0.0, 0.0, 0.0, 0.0, 0.0, 1.0, 0.7486, 1.0, 0.6683, 1.0, 0.7486, 0.0, 0.0, 0.0, 0.0, 0.0, 0.0, 0.0, 0.0, 0.0, 0.0, 0.0, 0.0, 0.0, 0.0, 0.0, 0.0, 0.0, 0.0, 1.0, 1.0, 1.0, 0.9164, 1.0, 0.9164, 1.0, 1.0, 0.0, 0.0, 0.0, 0.0, 0.0, 0.0, 0.0, 0.0, -0.5772, -0.3793, -0.5775, 0.827, -0.878, 0.8266, -0.878, -0.3793, -0.7276, -0.3793, 0.0, 0.0, 0.0, 0.0, 0.0, 0.0, 0.0, 0.0, 0.0, 0.0, 0.0, 0.0, 0.0, 0.0, 0.0, 0.0, 0.0, 0.0, 0.0, 0.0, 0.0, 0.0, 0.0, 0.0, 0.0, 0.0, 0.0, 0.0, 0.0, 0.0, 0.0, 0.0, 0.0, 0.0, 0.0, 0.0, 0.0, 0.0, 0.0, 0.0, 0.0, 0.0, 0.0, 0.0, 0.0, 0.0, 0.0, 0.0, 0.0, 0.0, 0.0, 0.0, 0.0, 0.0, 0.0, 0.0, 0.0, 0.0, 0.0, 0.0, 0.0, 0.0, 0.0, 0.0, 0.0, 0.0, 0.0, 0.0, 0.0, 0.0, 0.0, 0.0, 0.0, 0.0, 0.0, 0.0, 0.0, 0.0, 0.0, 0.0, 0.0, 0.0, 0.0, 0.0, 0.0, 0.0, 0.0, 0.0, 0.0, 0.0, 0.0, 0.0, 0.0, 0.0, 0.0, 0.0, 0.0, 0.0, 0.0, 0.0, 0.0, 0.0, 0.0, 0.0, 0.0, 0.0, 0.0, 0.0, 0.0, 0.0, 0.0, 0.0, 0.0, 0.0, 0.0, 0.0, 0.0, 0.0, 0.0, 0.0, 0.0, 0.0, 0.0, 0.0, 0.0, 0.0, 0.0, 0.0, 0.0, 0.0, 0.0, 0.0, 0.0, 0.0, 0.0, 0.0, 0.0, 0.0, 0.0, 0.0, 0.0, 0.0, 0.0, 0.0, 0.0, 0.0, 0.0, 0.0, 0.0, 0.0, 0.0, 0.0, 0.0, 0.0, 0.0, 0.0, 0.0, 0.0, 0.0, 0.0, -0.5772, 1.425, -0.5775, 0.827, 1.214, 0.827, 1.214, 1.425, 0.0, 0.0, 0.0, 0.0, 0.0, 0.0, 0.0, 0.0, 0.0, 0.0, 0.0, 0.0, 0.0, 0.0, 0.0, 0.0, 0.0, 0.0, 0.0, 0.0, 0.0, 0.0, 1.0, 1.0, 1.0, 0.9164, 1.0, 1.0, 0.0, 0.0, 0.0, 0.0, 0.0, 0.0, 0.0, 0.0, 0.0, 0.0, 0.0, 0.0, 0.0, 0.0, 0.0, 0.0, 0.0, 0.0, 0.0, 0.0, 0.0, 0.0, 1.29, -0.4147, 1.214, -0.3784, 1.431, -0.3784, 1.375, -0.4007, 1.333, -0.4251, 1.186, 0.469, 1.214, 0.3935, 1.214, 0.5523, 1.184, 0.535, 1.162, 0.4973, 0.0, 0.0, 0.0, 0.0, 0.0, 0.0, 0.0, 0.0, 0.1717, 0.1148, 1.0, 0.6683, 1.0, 0.6683, 0.0, 0.0, 0.0, 0.0, 0.0, 0.0, 0.0, 0.0, 0.0, 0.0, 0.0, 0.0, 0.0, 0.0, 0.0, 0.0, 1.0, 0.6683, 1.0, 0.6683, 1.0, 0.6683, 1.0, 0.6683, 1.0, 0.6683, 1.0, 0.6683, 1.0, 0.6683, 1.0, 0.6683, 1.0, 0.6683, 1.0, 0.6683, 1.0, 0.6683, 1.0, 0.6683, 1.0, 0.6683, 1.0, 0.6683, 1.0, 0.6683, 1.0, 0.6683, 1.0, 0.6683, 1.0, 0.6683, 1.0, 0.6683, 1.0, 0.6683, 1.0, 0.6683, 1.0, 0.6683, 1.0, 0.6683, 1.0, 0.6683, 1.0, 0.6683, 1.0, 0.6683, 1.0, 0.6683, 1.0, 0.6683, 1.0, 0.6683, 1.0, 0.6683, 1.0, 0.6683, 1.0, 0.6683, 1.0, 0.6683, 1.0, 0.6683, 1.0, 0.6683, 1.0, 0.6683, 1.0, 0.6683, 1.0, 0.6683, 1.0, 0.6683, 1.0, 0.6683, 1.0, 0.6683, 1.0, 0.6683, 1.0, 0.6683, 1.0, 0.6683, 1.0, 0.6683, 1.0, 0.6683, 1.0, 0.6683, 1.0, 0.6683, 1.0, 0.6683, 1.0, 0.6683, 1.0, 0.6683, 1.0, 0.6683, 1.0, 0.6683, 1.0, 0.6683, 1.0, 0.6683, 1.0, 0.6683, 1.0, 0.6683, 1.0, 0.6683, 1.0, 0.6683, 1.0, 0.6683, 1.0, 0.6683, 1.0, 0.6683, 1.0, 0.6683, 1.0, 0.6683, 1.0, 0.6683, 1.0, 0.6683, 1.0, 0.6683, 1.0, 0.6683, 1.0, 0.6683, 1.0, 0.6683, 1.0, 0.6683, 1.0, 0.6683, 1.0, 0.6683, 1.0, 0.6683, 1.0, 0.6683, 1.0, 0.6683, 1.0, 0.6683, 1.0, 0.6683, 0.0, 0.0, 0.0, 0.0, 0.0, 0.0, 0.0, 0.0, 0.0, 0.0, 0.0, 0.0, 0.0, 0.0, 0.0, 0.0, 1.856, 0.7808, 1.837, 0.7258, 1.873, 0.699, 1.848, 0.666, 1.862, 0.633, 1.815, 0.5827, 1.815, 0.8266, 0.0, 0.0, 0.0, 0.0, 0.0, 0.0, 0.0, 0.0, 0.0, 0.0, 0.0, 0.0, 0.0, 0.0, 0.0, 0.0, 0.0, 0.0, 0.0, 0.0, 0.0, 0.0, 0.0, 0.0, 0.0, 0.0, 0.0, 0.0, 0.0, 0.0, 0.0, 0.0, 0.0, 0.0, 0.0, 0.0, 0.0, 0.0, 0.0, 0.0, 0.0, 0.0, 0.0, 0.0, 0.0, 0.0, 0.0, 0.0, 0.0, 0.0, 1.0, 0.6683, 1.0, 0.6683, 1.0, 0.6683, 1.0, 0.6683, 0.0, 0.0, 0.0, 0.0, 0.0, 0.0, 0.1717, 0.1148, 1.0, 0.6683, 1.0, 0.6683, 1.0, 0.6683, 1.0, 0.6683, 0.0, 0.0, 0.0, 0.0, 0.0, 0.0, 0.0, 0.0, 0.0, 0.0, 0.0, 0.0, 0.0, 0.0, 0.0, 0.0, 0.0, 0.0, 0.0, 0.0, 0.0, 0.0, 0.0, 0.0, 0.0, 0.0, 0.0, 0.0, 0.0, 0.0, 0.0, 0.0, 0.0, 0.0, 0.0, 0.0, 0.0, 0.0, 0.0, 0.0, 0.0, 0.0, 0.0, 0.0, 0.0, 0.0, 0.0, 0.0, 0.0, 0.0, 0.0, 0.0, 0.0, 0.0, 0.0, 0.0, 0.0, 0.0, 0.0, 0.0, 0.0, 0.0, 0.0, 0.0, 1.0, 0.6683, 1.0, 0.6683, 1.0, 0.6683, 1.0, 0.6683, 0.0, 0.0, 0.0, 0.0, 0.0, 0.0, 0.0, 0.0, 1.0, 0.6683, 1.0, 0.6683, 1.0, 0.6683, 1.0, 0.6683, 0.0, 0.0, 0.0, 0.0, 0.0, 0.0, 0.0, 0.0, 1.0, 0.6683, 1.0, 0.6683, 1.0, 0.6683, 1.0, 0.6683, 0.0, 0.0, 0.0, 0.0, 0.0, 0.0, 0.0, 0.0, 1.0, 0.6683, 1.0, 0.6683, 1.0, 0.6683, 1.0, 0.6683, 0.0, 0.0, 0.0, 0.0, 0.0, 0.0, 0.0, 0.0, 1.0, 0.6683, 1.0, 0.6683, 1.0, 0.6683, 1.0, 0.6683, 0.0, 0.0, 0.0, 0.0, 0.1717, 0.1148, 0.0, 0.0, 0.0, 0.0, 0.0, 0.0, 0.0, 0.0, 0.0, 0.0, 1.0, 0.6683, 1.0, 0.6683, 1.0, 0.6683, 1.0, 0.6683, 0.0, 0.0, 0.0, 0.0, 0.0, 0.0, 0.0, 0.0, 0.0, 0.0, 0.0, 0.0, 0.0, 0.0, 0.0, 0.0, 0.0, 0.0, 0.0, 0.0, 0.0, 0.0, 0.0, 0.0, 0.0, 0.0, 0.0, 0.0, 0.0, 0.0, 0.0, 0.0, 1.214, 1.425, 1.214, 0.827, 1.815, 0.8266, 1.815, 1.425, 0.0, 0.0, 0.0, 0.0, 0.0, 0.0, 0.0, 0.0, 0.0, 0.0, 0.0, 0.0, 0.0, 0.0, 0.0, 0.0, 0.0, 0.0, 0.0, 0.0, 0.0, 0.0, 0.0, 0.0, 0.0, 0.0, 0.0, 0.0, 0.0, 0.0, 0.0, 0.0, 0.0, 0.0, 0.0, 0.0, 0.0, 0.0, 0.0, 0.0, 0.0, 0.0, 0.0, 0.0, 0.0, 0.0, 0.0, 0.0, 0.0, 0.0, 0.0, 0.0, 0.0, 0.0, 0.0, 0.0, 0.0, 0.0, 0.0, 0.0, 0.0, 0.0, 0.0, 0.0, 0.0, 0.0, 0.0, 0.0, 0.0, 0.0, 0.0, 0.0, 0.0, 0.0, 0.0, 0.0, 0.0, 0.0, 0.0, 0.0, 0.0, 0.0, 0.0, 0.0, 0.0, 0.0, 0.0, 0.0, 0.0, 0.0, 0.0, 0.0, 0.0, 0.0, 0.0, 0.0, 0.0, 0.0, 0.0, 0.0, 0.0, 0.0, 0.0, 0.0, 0.0, 0.0, 0.0, 0.0, 0.0, 0.0, 0.0, 0.0, 0.0, 0.0, 0.0, 0.0, 0.0, 0.0, 0.0, 0.0, 0.0, 0.0, 0.0, 0.0, 0.0, 0.0, 0.0, 0.0, 0.0, 0.0, 0.0, 0.0, 0.0, 0.0, 0.0, 0.0, 0.0, 0.0, 0.0, 0.0, 0.0, 0.0, 0.0, 0.0, 0.0, 0.0, 0.0, 0.0, 0.0, 0.0, 0.0, 0.0, 0.0, 0.0, 0.0, 0.0, 0.0, 0.0, 0.0, 0.0, 0.0, 0.0, 0.0, 0.0, 0.0, 0.0, 0.0, 0.0, 0.0, 0.0, 0.0, 0.0, 0.0, 0.0, 0.0, 0.0, 0.0, 0.0, 0.0, 0.0, 0.0, 0.0, 0.0, 0.0, 0.0, 0.0, 0.0, 0.0, 0.0, 0.0, 0.0, 0.0, 1.598, -0.3784, 1.514, -0.3784, 1.431, -0.3784, 1.214, -0.3784, 1.214, 0.827, 1.815, 0.8266, 1.815, -0.3784, 1.843, -0.05264, 1.815, -0.08409, 1.815, -0.0007488, 1.858, 0.048, 1.815, -0.0007488, 1.815, 0.276, 1.847, 0.2461, 1.843, 0.1942, 1.851, 0.1298, 1.84, 0.08889, 1.845, 0.3468, 1.815, 0.3295, 1.815, 0.4883, 1.843, 0.4128, 1.867, 0.3845, 1.851, 0.5418, 1.815, 0.4883, 1.815, 0.5827, 1.171, 0.1497, 1.214, 0.1985, 1.214, -0.07829, 1.182, -0.04841, 1.185, 0.003483, 1.178, 0.06796, 1.189, 0.1088, 1.185, 0.2504, 1.214, 0.2818, 1.214, 0.1985, 1.178, 0.34, 1.214, 0.3935, 1.214, 0.2992, 0.0, 0.0, 0.0, 0.0, 0.0, 0.0, 0.0, 0.0, 0.0, 0.0, 0.0, 0.0, 1.167, 0.7763, 1.214, 0.827, 1.214, 0.5827, 1.173, 0.6285, 1.192, 0.6835, 1.156, 0.7103, 1.181, 0.7433, -0.5268, 0.7798, -0.5775, 0.827, -0.3332, 0.8272, -0.379, 0.786, -0.434, 0.8049, -0.4607, 0.7688, -0.4938, 0.7939, -0.541, 0.7857, -0.5775, 0.7322, -0.5775, 0.827, -0.5556, 0.7097, -0.5773, 0.6838, -0.5775, 0.7322, -0.5487, 0.6319, -0.5777, 0.5998, -0.5773, 0.6838, 0.0, 0.0, 0.0, 0.0, 0.0, 0.0, 0.0, 0.0, 0.0, 0.0, 0.0, 0.0, 0.0, 0.0, 0.0, 0.0, 0.0, 0.0, 0.0, 0.0, 0.0, 0.0, 0.0, 0.0, 0.0, 0.0, 0.0, 0.0, 0.0, 0.0, 0.0, 0.0, 0.0, 0.0, 0.0, 0.0, 0.0, 0.0, 0.0, 0.0, 0.0, 0.0, 0.0, 0.0, 0.0, 0.0, 0.0, 0.0, 0.0, 0.0, 0.0, 0.0, 0.0, 0.0, 0.0, 0.0, -0.3332, 0.8272, 0.07044, 0.8269, -0.02757, 0.7858, -0.1135, 0.8047, -0.141, 0.7685, -0.2161, 0.7937, -0.2593, 0.7795, 0.0, 0.0, 0.0, 0.0, 0.0, 0.0, 0.0, 0.0, 0.0, 0.0, 0.0, 0.0, 0.0, 0.0, 0.0, 0.0, 0.0, 0.0, 0.0, 0.0, 0.0, 0.0, 0.0, 0.0, 0.0, 0.0, 0.0, 0.0, 0.0, 0.0, 0.0, 0.0, 0.0, 0.0, 0.0, 0.0, 0.0, 0.0, 0.0, 0.0, 0.0, 0.0, 0.0, 0.0, 0.0, 0.0, 0.0, 0.0, 0.0, 0.0, 0.0, 0.0, 0.0, 0.0, 0.0, 0.0, 0.0, 0.0, 0.0, 0.0, 0.0, 0.0, 0.0, 0.0, 0.0, 0.0, 0.0, 0.0, 0.0, 0.0, 0.0, 0.0, -0.8067, -0.4125, -0.878, -0.3793, -0.7276, -0.3793, -0.7407, -0.4235, -0.7737, -0.3983, -0.6589, -0.4062, -0.7276, -0.3793, -0.5772, -0.3793, 0.0, 0.0, 0.0, 0.0, 0.0, 0.0, 0.0, 0.0, 0.0, 0.0, 0.0, 0.0, 0.0, 0.0, 0.0, 0.0, 0.0, 0.0, 0.0, 0.0, 0.0, 0.0, 0.0, 0.0, 0.0, 0.0, 0.0, 0.0, 0.0, 0.0, 0.0, 0.0, 0.0, 0.0, 0.0, 0.0, 0.0, 0.0, 0.0, 0.0, 0.0, 0.0, 0.0, 0.0, 0.0, 0.0, 0.0, 0.0, 0.0, 0.0, 0.0, 0.0, 0.0, 0.0, 0.0, 0.0, 1.431, -0.3784, 1.815, -0.3784, 1.726, -0.4127, 1.658, -0.405, 1.598, -0.4234, 1.537, -0.4067, 1.497, -0.424, 0.0, 0.0, 0.0, 0.0, 0.0, 0.0, 0.0, 0.0, 0.0, 0.0, 0.0, 0.0, 0.0, 0.0, 0.0, 0.0, 0.0, 0.0, 0.0, 0.0, 0.0, 0.0, 0.0, 0.0, 0.0, 0.0, 0.0, 0.0, 0.0, 0.0, 0.0, 0.0, 0.0, 0.0, 0.0, 0.0, 0.0, 0.0, 0.0, 0.0, -0.5772, 1.425, -0.878, 1.425, -0.878, 0.8266, -0.5775, 0.827, 0.0, 0.0, 0.0, 0.0, 0.0, 0.0, 0.0, 0.0, 0.0, 0.0, 0.0, 0.0, 1.0, 0.6683, 1.0, 0.6683, 0.0, 0.0, 0.0, 0.0, 1.0, 0.6683, 1.0, 0.6683, 0.0, 0.0, 0.0, 0.0, 1.0, 0.6683, 1.0, 0.6683, 0.0, 0.0, 0.0, 0.0, 1.0, 0.6683, 1.0, 0.6683, 1.214, 0.827, 1.134, 0.7858, 1.063, 0.8047, 1.029, 0.7685, 0.9382, 0.8269, 1.0, 0.6683, 1.0, 0.6683, 1.0, 0.6683, 1.0, 0.6683, 1.0, 0.6683, 0.0, 0.0, 0.0, 0.0, 0.0, 0.0, 0.0, 0.0, 0.0, 0.0, 0.0, 0.0, 0.0, 0.0, 0.0, 0.0, 0.0, 0.0, 0.0, 0.0, 0.0, 0.0, 0.0, 0.0, 0.0, 0.0, 0.0, 0.0, 0.0, 0.0, 0.0, 0.0, 0.0, 0.0, 0.0, 0.0, 0.0, 0.0, 0.0, 0.0, 0.0, 0.0, 0.0, 0.0, 0.0, 0.0, 0.0, 0.0, 0.0, 0.0, 0.0, 0.0, 0.0, 0.0, 0.0, 0.0, 0.0, 0.0, 0.0, 0.0, 0.0, 0.0, 0.0, 0.0, 0.0, 0.0, 0.0, 0.0, 0.0, 0.0, 0.0, 0.0, 0.0, 0.0, 0.0, 0.0, 0.0, 0.0, 0.0, 0.0, 0.0, 0.0, 0.0, 0.0, 0.0, 0.0, 0.0, 0.0, 0.0, 0.0, 0.0, 0.0, 0.0, 0.0, 0.0, 0.0, 0.9382, 0.8269, 0.8694, 0.7858, 0.8141, 0.8047, 0.7546, 0.7685, 0.7019, 0.8128, 0.6265, 0.7795, 0.5612, 0.8272, 0.4846, 0.7858, 0.4254, 0.8047, 0.3416, 0.7685, 0.2572, 0.7937, 0.1721, 0.7795, 0.07044, 0.8269, 0.5612, 0.8272, -0.5774, 0.3559, -0.5777, 0.5998, -0.5361, 0.5541, -0.555, 0.499, -0.5188, 0.4723, -0.544, 0.4393, -0.5298, 0.4062, -0.5526, -0.03964, -0.5779, -0.07683, -0.5774, 0.3559, -0.5149, 0.2383, -0.5322, 0.1691, -0.5385, 0.1251, -0.5495, 0.06572, -0.5416, 0.001249, 0.0, 0.0, 0.0, 0.0, 0.0, 0.0, 0.0, 0.0, 0.0, 0.0, 0.0, 0.0, 0.0, 0.0, 0.0, 0.0, 0.0, 0.0, 0.0, 0.0, 0.0, 0.0, 0.0, 0.0, 0.0, 0.0, 0.0, 0.0, 0.0, 0.0, 0.0, 0.0, 0.0, 0.0, 0.0, 0.0, 1.0, 0.6683, 1.0, 0.6683, 0.0, 0.0, 0.0, 0.0, 1.0, 0.6683, 0.0, 0.0, 0.0, 0.0, 0.0, 0.0, 0.0, 0.0, 0.0, 0.0, 0.0, 0.0, 0.0, 0.0, 0.0, 0.0, 0.0, 0.0, 0.0, 0.0, 0.0, 0.0, 0.0, 0.0, 0.0, 0.0, 0.0, 0.0, 0.0, 0.0, 0.0, 0.0, 0.0, 0.0])
me_plane.materials.append(mat_floor1)
me_plane.update()
me_cube = bpy.data.meshes.new('Cube')
me_cube.from_pydata([(0.9934, 3.013, 0.02661), (0.6979, 3.435, 2.022), (0.9934, 4.986, 0.02661), (0.6979, 4.565, 2.022), (-0.001488, 4.986, 0.02661), (-0.001488, 4.565, 2.022), (-0.001488, 3.013, 0.02661), (-0.001488, 3.435, 2.022), (0.9934, 3.414, 0.02661), (0.9934, 4.625, 0.02661), (0.6979, 4.188, 2.022), (0.6979, 3.811, 2.022), (0.0001405, 4.428, 2.022), (0.0001405, 3.571, 2.022), (-0.001488, 4.328, 0.02661), (-0.001488, 3.671, 0.02661), (0.8456, 4.775, 1.025), (0.8456, 3.224, 1.025), (-0.001488, 3.224, 1.025), (-0.001488, 4.775, 1.025), (0.8456, 4.339, 1.058), (0.8456, 3.699, 1.058), (0.9934, 3.013, 0.02661), (0.9934, 4.986, 0.02661), (-0.001488, 3.013, 0.02661), (6.961, 3.41, 0.02785), (6.961, 4.623, 0.02785), (7.172, 4.336, 1.06), (7.172, 3.698, 1.06), (8.938, 4.986, 0.02785), (8.516, 4.558, 2.025), (8.938, 3.01, 0.02785), (8.516, 3.438, 2.025), (6.961, 4.986, 0.02785), (7.383, 4.558, 2.025), (6.961, 3.01, 0.02785), (7.383, 3.438, 2.025), (8.938, 3.669, 0.02785), (8.938, 4.328, 0.02785), (8.516, 4.185, 2.025), (8.516, 3.812, 2.025), (7.62, 3.01, 0.02785), (8.279, 3.01, 0.02785), (7.383, 3.812, 2.025), (7.383, 4.185, 2.025), (8.727, 4.772, 1.026), (8.727, 3.224, 1.026), (7.172, 3.224, 1.026), (7.172, 4.772, 1.026), (7.761, 3.438, 2.025), (8.139, 3.438, 2.025), (8.727, 4.256, 1.026), (8.727, 3.74, 1.026), (8.279, 4.986, 0.02785), (7.62, 4.986, 0.02785), (7.761, 4.558, 2.025), (8.139, 4.558, 2.025), (8.416, 3.537, 2.025), (7.483, 3.537, 2.025), (8.416, 4.459, 2.025), (7.483, 4.459, 2.025), (7.62, 4.328, 0.02785), (8.279, 4.328, 0.02785), (7.62, 3.669, 0.02785), (8.279, 3.669, 0.02785), (7.69, 4.772, 1.026), (8.209, 4.772, 1.026), (8.209, 3.224, 1.026), (7.69, 3.224, 1.026), (0.3482, 4.565, 2.022), (0.3354, 3.013, 0.02661), (0.4959, 4.986, 0.02661), (0.3482, 3.435, 2.022), (0.5624, 4.428, 2.022), (0.5624, 3.571, 2.022), (0.4959, 4.328, 0.02661), (0.4959, 3.671, 0.02661), (0.2616, 3.224, 1.025), (0.4221, 4.775, 1.025), (0.9182, 3.12, 0.5342), (0.9182, 3.559, 0.5342), (0.4695, 3.12, 0.5344), (0.3482, 4.565, 2.022), (0.6979, 4.565, 2.022), (0.6979, 3.811, 2.022), (0.6979, 3.435, 2.022), (0.6979, 4.188, 2.022), (0.5812, 4.474, 2.022), (0.5812, 3.525, 2.022), (0.3482, 3.435, 2.022), (0.3482, 4.565, 2.022), (0.6979, 4.565, 2.022), (0.6979, 3.811, 2.022), (0.6979, 3.435, 2.022), (0.6979, 4.188, 2.022), (0.5812, 4.474, 2.022), (0.5812, 3.525, 2.022), (0.3482, 3.435, 2.022)], [(24, 22), (22, 8), (9, 23)], [(78, 69, 3, 16), (21, 11, 1, 17), (76, 8, 0, 70), (74, 13, 7, 72), (77, 72, 7, 18), (69, 5, 12, 73), (89, 85, 93, 97), (71, 2, 9, 75), (75, 9, 8, 76), (16, 3, 10, 20), (20, 10, 11, 21), (21, 80, 8, 25, 28), (2, 16, 20, 9), (8, 80, 79, 0), (71, 78, 16, 2), (20, 21, 28, 27), (8, 9, 26, 25), (9, 20, 27, 26), (52, 40, 32, 46), (68, 49, 36, 47), (27, 44, 34, 48), (66, 56, 30, 45), (61, 26, 33, 54), (59, 39, 30, 56), (50, 32, 40, 57), (57, 40, 39, 59), (41, 35, 25, 63), (63, 25, 26, 61), (47, 36, 43, 28), (28, 43, 44, 27), (45, 30, 39, 51), (51, 39, 40, 52), (38, 51, 52, 37), (29, 45, 51, 38), (31, 46, 67, 42), (35, 47, 28, 25), (53, 66, 45, 29), (26, 27, 48, 33), (41, 68, 47, 35), (37, 52, 46, 31), (33, 48, 65, 54), (54, 65, 66, 53), (37, 64, 62, 38), (64, 63, 61, 62), (31, 42, 64, 37), (42, 41, 63, 64), (43, 58, 60, 44), (36, 49, 58, 43), (49, 50, 57, 58), (44, 60, 55, 34), (60, 59, 56, 55), (38, 62, 53, 29), (62, 61, 54, 53), (48, 34, 55, 65), (65, 55, 56, 66), (46, 32, 50, 67), (67, 50, 49, 68), (4, 19, 78, 71), (0, 79, 81, 70), (14, 75, 76, 15), (4, 71, 75, 14), (10, 73, 74, 11), (72, 1, 85, 89), (17, 1, 72, 77), (1, 11, 84, 85), (15, 76, 70, 6), (19, 5, 69, 78), (81, 79, 17, 77), (79, 80, 21, 17), (88, 89, 97, 96), (73, 10, 86, 87), (10, 3, 83, 86), (74, 72, 89, 88), (3, 69, 82, 83), (69, 73, 87, 82), (11, 74, 88, 84), (91, 90, 95, 94), (92, 96, 97, 93), (87, 86, 94, 95), (85, 84, 92, 93), (82, 87, 95, 90), (84, 88, 96, 92), (86, 83, 91, 94), (83, 82, 90, 91)])
_uv = me_cube.uv_layers.new(name='UVMap')
_uv.uv.foreach_set('vector', [1.055, 0.4998, 1.068, 0.6724, 1.008, 0.6724, 0.9821, 0.4998, 0.5197, 0.5225, 0.54, 0.6965, 0.472, 0.6965, 0.434, 0.5165, -0.4848, 1.375, -0.1565, 1.375, -0.1565, 1.813, -0.4848, 1.813, -0.1773, 0.4215, -0.2804, 0.4215, -0.2807, 0.3964, -0.2166, 0.3964, 1.083, 0.4998, 1.068, 0.6724, 1.129, 0.6724, 1.129, 0.4998, -0.2166, 0.6036, -0.2807, 0.6036, -0.2804, 0.5785, -0.1773, 0.5785, 1.157, 2.141, 1.157, 1.813, 1.157, 1.813, 1.157, 2.141, -0.4848, 0.5, -0.1565, 0.5, -0.1565, 0.9377, -0.4848, 0.9377, -0.4848, 0.9377, -0.1565, 0.9377, -0.1565, 1.375, -0.4848, 1.375, 0.7139, 0.5165, 0.6759, 0.6965, 0.6079, 0.6965, 0.6351, 0.5225, 0.6351, 0.5225, 0.6079, 0.6965, 0.54, 0.6965, 0.5197, 0.5225, 0.9821, 0.5056, 0.9696, 0.415, 0.9566, 0.3273, -0.07524, 0.3275, -0.1117, 0.5059, 0.7519, 0.3365, 0.7139, 0.5165, 0.6351, 0.5225, 0.6867, 0.3365, 0.4683, 0.3365, 0.4945, 0.4281, 0.4154, 0.4281, 0.396, 0.3365, 1.043, 0.3273, 1.055, 0.4998, 0.9821, 0.4998, 0.9566, 0.3273, -0.1254, 0.5621, -0.1254, 0.4449, 1.034, 0.4447, 1.034, 0.5617, -0.1565, 1.375, -0.1565, 0.9377, -0.1565, 0.9377, -0.1565, 1.375, 0.9566, 0.3273, 0.9821, 0.5056, -0.1117, 0.5059, -0.07524, 0.3275, 0.5272, 0.5168, 0.5401, 0.6969, 0.4727, 0.6969, 0.4341, 0.5168, -0.2014, 0.5001, -0.2135, 0.6727, -0.1482, 0.6727, -0.1117, 0.5001, 0.6347, 0.5229, 0.6074, 0.6969, 0.6747, 0.6969, 0.7133, 0.5168, -0.291, 0.5001, -0.2789, 0.6727, -0.3442, 0.6727, -0.3807, 0.5001, -0.5942, 1.375, -0.1565, 1.375, -0.1565, 1.813, -0.5942, 1.813, 1.262, 0.5842, 1.281, 0.534, 1.281, 0.6024, 1.211, 0.6024, 1.211, 0.3971, 1.281, 0.3971, 1.281, 0.4656, 1.262, 0.4153, 1.262, 0.4153, 1.281, 0.4656, 1.281, 0.534, 1.262, 0.5842, -0.5942, 0.5, -0.1565, 0.5, -0.1565, 0.9377, -0.5942, 0.9377, -0.5942, 0.9377, -0.1565, 0.9377, -0.1565, 1.375, -0.5942, 1.375, 0.4341, 0.5168, 0.4727, 0.6969, 0.5401, 0.6969, 0.5195, 0.5229, 0.5195, 0.5229, 0.5401, 0.6969, 0.6074, 0.6969, 0.6347, 0.5229, 0.7133, 0.5168, 0.6747, 0.6969, 0.6074, 0.6969, 0.6202, 0.5168, 0.6202, 0.5168, 0.6074, 0.6969, 0.5401, 0.6969, 0.5272, 0.5168, 0.6331, 0.3368, 0.6202, 0.5168, 0.5272, 0.5168, 0.5143, 0.3368, 0.7519, 0.3368, 0.7133, 0.5168, 0.6202, 0.5168, 0.6331, 0.3368, -0.4172, 0.3275, -0.3807, 0.5001, -0.291, 0.5001, -0.3032, 0.3275, 0.3955, 0.3368, 0.4341, 0.5168, 0.5195, 0.5229, 0.4676, 0.3368, -0.3032, 0.3275, -0.291, 0.5001, -0.3807, 0.5001, -0.4172, 0.3275, 0.6864, 0.3368, 0.6347, 0.5229, 0.7133, 0.5168, 0.7519, 0.3368, -0.1892, 0.3275, -0.2014, 0.5001, -0.1117, 0.5001, -0.07524, 0.3275, 0.5143, 0.3368, 0.5272, 0.5168, 0.4341, 0.5168, 0.3955, 0.3368, -0.07524, 0.3275, -0.1117, 0.5001, -0.2014, 0.5001, -0.1892, 0.3275, -0.1892, 0.3275, -0.2014, 0.5001, -0.291, 0.5001, -0.3032, 0.3275, -1.47, 0.9377, -1.032, 0.9377, -1.032, 1.375, -1.47, 1.375, -1.032, 0.9377, -0.5942, 0.9377, -0.5942, 1.375, -1.032, 1.375, -1.47, 0.5, -1.032, 0.5, -1.032, 0.9377, -1.47, 0.9377, -1.032, 0.5, -0.5942, 0.5, -0.5942, 0.9377, -1.032, 0.9377, 1.073, 0.4656, 1.091, 0.4153, 1.091, 0.5842, 1.073, 0.534, 1.073, 0.3971, 1.142, 0.3971, 1.091, 0.4153, 1.073, 0.4656, 1.142, 0.3971, 1.211, 0.3971, 1.262, 0.4153, 1.091, 0.4153, 1.073, 0.534, 1.091, 0.5842, 1.142, 0.6024, 1.073, 0.6024, 1.091, 0.5842, 1.262, 0.5842, 1.211, 0.6024, 1.142, 0.6024, -1.47, 1.375, -1.032, 1.375, -1.032, 1.813, -1.47, 1.813, -1.032, 1.375, -0.5942, 1.375, -0.5942, 1.813, -1.032, 1.813, -0.1117, 0.5001, -0.1482, 0.6727, -0.2135, 0.6727, -0.2014, 0.5001, -0.2014, 0.5001, -0.2135, 0.6727, -0.2789, 0.6727, -0.291, 0.5001, -0.3807, 0.5001, -0.3442, 0.6727, -0.2789, 0.6727, -0.291, 0.5001, -0.291, 0.5001, -0.2789, 0.6727, -0.2135, 0.6727, -0.2014, 0.5001, 1.129, 0.3273, 1.129, 0.4998, 1.055, 0.4998, 1.043, 0.3273, 0.9566, 0.3273, 0.9696, 0.415, 1.047, 0.4151, 1.07, 0.3273, -0.813, 0.9377, -0.4848, 0.9377, -0.4848, 1.375, -0.813, 1.375, -0.813, 0.5, -0.4848, 0.5, -0.4848, 0.9377, -0.813, 0.9377, -0.1525, 0.5345, -0.1773, 0.5785, -0.1773, 0.4215, -0.1525, 0.4655, 1.157, 2.141, 1.157, 1.813, 1.157, 1.813, 1.157, 2.141, 0.9821, 0.4998, 1.008, 0.6724, 1.068, 0.6724, 1.083, 0.4998, 1.157, 1.813, 1.157, 1.375, 1.157, 1.375, 1.157, 1.813, -0.813, 1.375, -0.4848, 1.375, -0.4848, 1.813, -0.813, 1.813, 1.129, 0.4998, 1.129, 0.6724, 1.068, 0.6724, 1.055, 0.4998, 1.047, 0.4151, 0.9696, 0.415, 0.9821, 0.4998, 1.083, 0.4998, 0.4154, 0.4281, 0.4945, 0.4281, 0.5197, 0.5225, 0.434, 0.5165, 1.485, 1.375, 1.485, 1.813, 1.485, 1.813, 1.485, 1.375, -0.1773, 0.5785, -0.1525, 0.5345, -0.1525, 0.5345, -0.1739, 0.5869, 1.157, 0.9377, 1.157, 0.5, 1.157, 0.5, 1.157, 0.9377, -0.1773, 0.4215, -0.2166, 0.3964, -0.2166, 0.3964, -0.1739, 0.4131, 1.157, 0.5, 1.157, 0.1717, 1.157, 0.1717, 1.157, 0.5, -0.2166, 0.6036, -0.1773, 0.5785, -0.1739, 0.5869, -0.2166, 0.6036, 1.127, 0.5816, 0.9892, 0.3385, 1.008, 0.2919, 1.127, 0.5816, -0.1525, 0.6036, -0.2166, 0.6036, -0.1739, 0.5869, -0.1525, 0.5345, -0.1525, 0.4655, -0.1739, 0.4131, -0.2166, 0.3964, -0.1525, 0.3964, 1.485, 0.9377, 1.157, 0.9377, 1.157, 0.9377, 1.485, 0.9377, 1.157, 1.813, 1.157, 1.375, 1.157, 1.375, 1.157, 1.813, 1.485, 0.5, 1.485, 0.9377, 1.485, 0.9377, 1.485, 0.5, 1.157, 1.375, 1.485, 1.375, 1.485, 1.375, 1.157, 1.375, 1.157, 0.9377, 1.157, 0.5, 1.157, 0.5, 1.157, 0.9377, 1.157, 0.5, 1.157, 0.1717, 1.157, 0.1717, 1.157, 0.5])
me_cube.materials.append(mat_wall_exterior)
me_cube.update()
me_cube_001 = bpy.data.meshes.new('Cube.001')
me_cube_001.from_pydata([(0.9563, 3.043, 0.0283), (0.6719, 3.449, 1.985), (0.9563, 4.943, 0.0283), (0.6719, 4.537, 1.985), (0.0, 4.943, 0.0283), (0.0, 4.537, 1.985), (0.0, 3.043, 0.0283), (-5.821e-11, 3.449, 1.985), (0.9563, 3.429, 0.0283), (0.9563, 4.595, 0.0283), (0.6719, 4.174, 1.985), (0.6719, 3.812, 1.985), (0.0, 4.449, 1.985), (-5.821e-11, 3.536, 1.985), (0.0, 4.309, 0.0283), (0.0, 3.676, 0.0283), (0.8141, 4.74, 1.024), (0.8141, 3.246, 1.024), (-5.821e-11, 3.246, 1.023), (0.0, 4.74, 1.024), (0.8133, 4.311, 1.008), (0.8149, 3.695, 0.9999), (0.9563, 3.043, 0.06367), (0.9563, 4.943, 0.06367), (0.2665, 3.221, 1.023), (6.996, 3.425, 0.06487), (6.996, 4.593, 0.06487), (7.198, 4.326, 1.018), (7.2, 3.71, 1.01), (8.899, 4.943, 0.06487), (8.493, 4.531, 1.987), (8.899, 3.04, 0.06487), (8.493, 3.453, 1.987), (6.996, 4.943, 0.06487), (7.402, 4.531, 1.987), (6.996, 3.04, 0.06487), (7.402, 3.453, 1.987), (8.899, 3.675, 0.06487), (8.899, 4.309, 0.06487), (8.493, 4.171, 1.987), (8.493, 3.812, 1.987), (7.621, 3.04, 0.06487), (8.277, 3.04, 0.06487), (7.402, 3.812, 1.987), (7.402, 4.171, 1.987), (8.696, 4.737, 1.026), (8.696, 3.247, 1.026), (7.199, 3.247, 1.026), (7.199, 4.737, 1.026), (7.766, 3.453, 1.987), (8.129, 3.453, 1.987), (8.696, 4.24, 1.026), (8.696, 3.743, 1.026), (8.265, 4.943, 0.06487), (7.63, 4.943, 0.06487), (7.766, 4.531, 1.987), (8.129, 4.531, 1.987), (8.415, 3.537, 1.987), (7.487, 3.537, 1.987), (8.415, 4.458, 1.987), (7.487, 4.458, 1.987), (7.63, 4.309, 0.06487), (8.265, 4.309, 0.06487), (7.63, 3.675, 0.06487), (8.265, 3.675, 0.06487), (7.698, 4.737, 1.026), (8.197, 4.737, 1.026), (8.209, 3.247, 1.026), (7.689, 3.247, 1.026), (0.3352, 4.537, 1.985), (0.3385, 3.043, 0.0283), (0.4774, 4.943, 0.0283), (0.3352, 3.449, 1.985), (0.5626, 4.449, 1.985), (0.5626, 3.536, 1.985), (0.4774, 4.309, 0.0283), (0.4774, 3.676, 0.0283), (0.2674, 3.246, 1.023), (0.4063, 4.74, 1.024), (0.884, 3.146, 0.5342), (0.884, 3.569, 0.5342), (0.4676, 3.146, 0.5344), (0.3352, 4.537, 1.985), (0.6719, 4.537, 1.985), (0.6719, 3.812, 1.985), (0.6719, 3.449, 1.985), (0.6719, 4.174, 1.985), (0.5595, 4.449, 1.985), (0.5595, 3.536, 1.985), (0.3352, 3.449, 1.985), (0.3352, 4.537, 1.985), (0.6719, 4.537, 1.985), (0.6719, 3.812, 1.985), (0.6719, 3.449, 1.985), (0.6719, 4.174, 1.985), (0.5595, 4.449, 1.985), (0.5595, 3.536, 1.985), (0.3352, 3.449, 1.985), (0.3385, 3.013, 0.0283), (8.209, 3.224, 1.026), (-5.821e-11, 3.225, 1.023), (0.4685, 3.12, 0.534), (7.689, 3.224, 1.026), (7.621, 3.018, 0.06487), (8.277, 3.018, 0.06487), (8.209, 3.225, 1.026), (7.689, 3.225, 1.026), (8.415, 3.537, 2.022), (7.487, 3.537, 2.029), (8.415, 4.458, 2.022), (7.487, 4.458, 2.029), (0.0001405, 4.449, 2.012), (0.0001405, 3.536, 2.012), (0.5661, 4.45, 2.018), (0.5661, 3.537, 2.018)], [(22, 8), (9, 23)], [(78, 69, 3, 16), (21, 11, 1, 17), (76, 8, 0, 70), (74, 13, 7, 72), (77, 72, 7, 18), (69, 5, 12, 73), (89, 85, 93, 97), (71, 2, 9, 75), (75, 9, 8, 76), (16, 3, 10, 20), (20, 10, 11, 21), (21, 80, 8, 25, 28), (2, 16, 20, 9), (8, 80, 79, 0), (71, 78, 16, 2), (20, 21, 28, 27), (8, 9, 26, 25), (9, 20, 27, 26), (52, 40, 32, 46), (68, 49, 36, 47), (27, 44, 34, 48), (66, 56, 30, 45), (61, 26, 33, 54), (59, 39, 30, 56), (50, 32, 40, 57), (57, 40, 39, 59), (41, 35, 25, 63), (63, 25, 26, 61), (47, 36, 43, 28), (28, 43, 44, 27), (45, 30, 39, 51), (51, 39, 40, 52), (38, 51, 52, 37), (29, 45, 51, 38), (31, 46, 67, 42), (35, 47, 28, 25), (53, 66, 45, 29), (26, 27, 48, 33), (41, 68, 47, 35), (37, 52, 46, 31), (33, 48, 65, 54), (54, 65, 66, 53), (37, 64, 62, 38), (64, 63, 61, 62), (31, 42, 64, 37), (42, 41, 63, 64), (43, 58, 60, 44), (36, 49, 58, 43), (49, 50, 57, 58), (44, 60, 55, 34), (60, 59, 56, 55), (38, 62, 53, 29), (62, 61, 54, 53), (48, 34, 55, 65), (65, 55, 56, 66), (46, 32, 50, 67), (67, 50, 49, 68), (4, 19, 78, 71), (0, 79, 81, 70), (14, 75, 76, 15), (4, 71, 75, 14), (10, 73, 74, 11), (72, 1, 85, 89), (17, 1, 72, 77), (1, 11, 84, 85), (15, 76, 70, 6), (19, 5, 69, 78), (81, 79, 17, 77), (79, 80, 21, 17), (88, 89, 97, 96), (73, 10, 86, 87), (10, 3, 83, 86), (74, 72, 89, 88), (3, 69, 82, 83), (69, 73, 87, 82), (11, 74, 88, 84), (91, 90, 95, 94), (92, 96, 97, 93), (87, 86, 94, 95), (85, 84, 92, 93), (82, 87, 95, 90), (84, 88, 96, 92), (86, 83, 91, 94), (83, 82, 90, 91), (81, 77, 24, 101), (70, 81, 101, 98), (77, 18, 100, 24), (67, 68, 102, 99), (68, 41, 103, 106), (42, 67, 105, 104), (60, 58, 108, 110), (59, 60, 110, 109), (58, 57, 107, 108), (57, 59, 109, 107), (74, 73, 113, 114), (13, 74, 114, 112), (73, 12, 111, 113)])
me_cube_001.polygons.foreach_set('material_index', [0, 0, 0, 0, 0, 0, 0, 0, 0, 0, 0, 1, 0, 0, 0, 1, 1, 1, 0, 0, 0, 0, 0, 0, 0, 0, 0, 0, 0, 0, 0, 0, 0, 0, 0, 0, 0, 0, 0, 0, 0, 0, 0, 0, 0, 0, 0, 0, 0, 0, 0, 0, 0, 0, 0, 0, 0, 0, 0, 0, 0, 0, 0, 0, 0, 0, 0, 0, 0, 0, 0, 0, 0, 0, 0, 0, 0, 0, 0, 0, 0, 0, 0, 0, 0, 0, 0, 0, 0, 0, 0, 0, 0, 0, 0, 0, 0])
_uv = me_cube_001.uv_layers.new(name='UVMap')
_uv.uv.foreach_set('vector', [0.5, 0.4375, 0.625, 0.4375, 0.625, 0.5, 0.5, 0.5, 0.5, 0.6667, 0.625, 0.6667, 0.625, 0.75, 0.5, 0.75, 0.3125, 0.6667, 0.375, 0.6667, 0.375, 0.75, 0.3125, 0.75, 0.6875, 0.6667, 0.75, 0.6667, 0.75, 0.75, 0.6875, 0.75, 0.5, 0.8125, 0.625, 0.8125, 0.625, 0.875, 0.5, 0.875, 0.6875, 0.5, 0.75, 0.5, 0.75, 0.5833, 0.6875, 0.5833, 0.625, 0.8125, 0.625, 0.75, 0.625, 0.75, 0.625, 0.8125, 0.3125, 0.5, 0.375, 0.5, 0.375, 0.5833, 0.3125, 0.5833, 0.3125, 0.5833, 0.375, 0.5833, 0.375, 0.6667, 0.3125, 0.6667, 0.5, 0.5, 0.625, 0.5, 0.625, 0.5833, 0.5, 0.5833, 0.5, 0.5833, 0.625, 0.5833, 0.625, 0.6667, 0.5, 0.6667, -0.08551, 0.5875, -0.07283, 0.502, -0.05956, 0.4092, 1.048, 0.4159, 1.086, 0.5894, 0.375, 0.5, 0.5, 0.5, 0.5, 0.5833, 0.375, 0.5833, 0.375, 0.6667, 0.4386, 0.6667, 0.4386, 0.75, 0.375, 0.75, 0.375, 0.4375, 0.5, 0.4375, 0.5, 0.5, 0.375, 0.5, -0.0858, 0.4447, -0.08551, 0.5579, 1.086, 0.555, 1.086, 0.4421, -0.09406, 0.3856, -0.09406, 0.615, 1.094, 0.6147, 1.094, 0.385, -0.05956, 0.4092, -0.0858, 0.5889, 1.086, 0.5908, 1.048, 0.4159, 0.5, 0.1667, 0.625, 0.1667, 0.625, 0.25, 0.5, 0.25, 0.5, 0.4167, 0.625, 0.4167, 0.625, 0.5, 0.5, 0.5, 0.5, 0.6667, 0.625, 0.6667, 0.625, 0.75, 0.5, 0.75, 0.5, 0.9167, 0.625, 0.9167, 0.625, 1.0, 0.5, 1.0, 0.2917, 0.6667, 0.375, 0.6667, 0.375, 0.75, 0.2917, 0.75, 0.7917, 0.6667, 0.875, 0.6667, 0.875, 0.75, 0.7917, 0.75, 0.7917, 0.5, 0.875, 0.5, 0.875, 0.5833, 0.7917, 0.5833, 0.7917, 0.5833, 0.875, 0.5833, 0.875, 0.6667, 0.7917, 0.6667, 0.2917, 0.5, 0.375, 0.5, 0.375, 0.5833, 0.2917, 0.5833, 0.2917, 0.5833, 0.375, 0.5833, 0.375, 0.6667, 0.2917, 0.6667, 0.5, 0.5, 0.625, 0.5, 0.625, 0.5833, 0.5, 0.5833, 0.5, 0.5833, 0.625, 0.5833, 0.625, 0.6667, 0.5, 0.6667, 0.5, 0.0, 0.625, 0.0, 0.625, 0.08333, 0.5, 0.08333, 0.5, 0.08333, 0.625, 0.08333, 0.625, 0.1667, 0.5, 0.1667, 0.375, 0.08333, 0.5, 0.08333, 0.5, 0.1667, 0.375, 0.1667, 0.375, 0.0, 0.5, 0.0, 0.5, 0.08333, 0.375, 0.08333, 0.375, 0.25, 0.5, 0.25, 0.5, 0.3333, 0.375, 0.3333, 0.375, 0.5, 0.5, 0.5, 0.5, 0.5833, 0.375, 0.5833, 0.375, 0.9167, 0.5, 0.9167, 0.5, 1.0, 0.375, 1.0, 0.375, 0.6667, 0.5, 0.6667, 0.5, 0.75, 0.375, 0.75, 0.375, 0.4167, 0.5, 0.4167, 0.5, 0.5, 0.375, 0.5, 0.375, 0.1667, 0.5, 0.1667, 0.5, 0.25, 0.375, 0.25, 0.375, 0.75, 0.5, 0.75, 0.5, 0.8333, 0.375, 0.8333, 0.375, 0.8333, 0.5, 0.8333, 0.5, 0.9167, 0.375, 0.9167, 0.125, 0.5833, 0.2083, 0.5833, 0.2083, 0.6667, 0.125, 0.6667, 0.2083, 0.5833, 0.2917, 0.5833, 0.2917, 0.6667, 0.2083, 0.6667, 0.125, 0.5, 0.2083, 0.5, 0.2083, 0.5833, 0.125, 0.5833, 0.2083, 0.5, 0.2917, 0.5, 0.2917, 0.5833, 0.2083, 0.5833, 0.625, 0.5833, 0.7083, 0.5833, 0.7083, 0.6667, 0.625, 0.6667, 0.625, 0.5, 0.7083, 0.5, 0.7083, 0.5833, 0.625, 0.5833, 0.7083, 0.5, 0.7917, 0.5, 0.7917, 0.5833, 0.7083, 0.5833, 0.625, 0.6667, 0.7083, 0.6667, 0.7083, 0.75, 0.625, 0.75, 0.7083, 0.6667, 0.7917, 0.6667, 0.7917, 0.75, 0.7083, 0.75, 0.125, 0.6667, 0.2083, 0.6667, 0.2083, 0.75, 0.125, 0.75, 0.2083, 0.6667, 0.2917, 0.6667, 0.2917, 0.75, 0.2083, 0.75, 0.5, 0.75, 0.625, 0.75, 0.625, 0.8333, 0.5, 0.8333, 0.5, 0.8333, 0.625, 0.8333, 0.625, 0.9167, 0.5, 0.9167, 0.5, 0.25, 0.625, 0.25, 0.625, 0.3333, 0.5, 0.3333, 0.5, 0.3333, 0.625, 0.3333, 0.625, 0.4167, 0.5, 0.4167, 0.375, 0.375, 0.5, 0.375, 0.5, 0.4375, 0.375, 0.4375, 0.375, 0.75, 0.4386, 0.75, 0.4386, 0.7892, 0.375, 0.8125, 0.25, 0.5833, 0.3125, 0.5833, 0.3125, 0.6667, 0.25, 0.6667, 0.25, 0.5, 0.3125, 0.5, 0.3125, 0.5833, 0.25, 0.5833, 0.625, 0.5833, 0.6875, 0.5833, 0.6875, 0.6667, 0.625, 0.6667, 0.625, 0.8125, 0.625, 0.75, 0.625, 0.75, 0.625, 0.8125, 0.5, 0.75, 0.625, 0.75, 0.625, 0.8125, 0.5, 0.8125, 0.625, 0.75, 0.625, 0.6667, 0.625, 0.6667, 0.625, 0.75, 0.25, 0.6667, 0.3125, 0.6667, 0.3125, 0.75, 0.25, 0.75, 0.5, 0.375, 0.625, 0.375, 0.625, 0.4375, 0.5, 0.4375, 0.4386, 0.7892, 0.4386, 0.75, 0.5, 0.75, 0.5, 0.8125, 0.4386, 0.75, 0.4386, 0.6667, 0.5, 0.6667, 0.5, 0.75, 0.6875, 0.6667, 0.6875, 0.75, 0.6875, 0.75, 0.6875, 0.6667, 0.6875, 0.5833, 0.625, 0.5833, 0.625, 0.5833, 0.6875, 0.5833, 0.625, 0.5833, 0.625, 0.5, 0.625, 0.5, 0.625, 0.5833, 0.6875, 0.6667, 0.6875, 0.75, 0.6875, 0.75, 0.6875, 0.6667, 0.625, 0.5, 0.625, 0.4375, 0.625, 0.4375, 0.625, 0.5, 0.6875, 0.5, 0.6875, 0.5833, 0.6875, 0.5833, 0.6875, 0.5, 0.625, 0.6667, 0.6875, 0.6667, 0.6875, 0.6667, 0.625, 0.6667, 0.625, 0.5, 0.6875, 0.5, 0.6875, 0.5833, 0.625, 0.5833, 0.625, 0.6667, 0.6875, 0.6667, 0.6875, 0.75, 0.625, 0.75, 0.6875, 0.5833, 0.625, 0.5833, 0.625, 0.5833, 0.6875, 0.5833, 0.625, 0.75, 0.625, 0.6667, 0.625, 0.6667, 0.625, 0.75, 0.6875, 0.5, 0.6875, 0.5833, 0.6875, 0.5833, 0.6875, 0.5, 0.625, 0.6667, 0.6875, 0.6667, 0.6875, 0.6667, 0.625, 0.6667, 0.625, 0.5833, 0.625, 0.5, 0.625, 0.5, 0.625, 0.5833, 0.625, 0.5, 0.625, 0.4375, 0.625, 0.4375, 0.625, 0.5, 0.4386, 0.7892, 0.5, 0.8125, 0.5, 0.8125, 0.4386, 0.7892, 0.375, 0.8125, 0.4386, 0.7892, 0.4386, 0.7892, 0.375, 0.8125, 0.5, 0.8125, 0.5, 0.875, 0.5, 0.875, 0.5, 0.8125, 0.5, 0.3333, 0.5, 0.4167, 0.5, 0.4167, 0.5, 0.3333, 0.5, 0.4167, 0.375, 0.4167, 0.375, 0.4167, 0.5, 0.4167, 0.375, 0.3333, 0.5, 0.3333, 0.5, 0.3333, 0.375, 0.3333, 0.7083, 0.6667, 0.7083, 0.5833, 0.7083, 0.5833, 0.7083, 0.6667, 0.7917, 0.6667, 0.7083, 0.6667, 0.7083, 0.6667, 0.7917, 0.6667, 0.7083, 0.5833, 0.7917, 0.5833, 0.7917, 0.5833, 0.7083, 0.5833, 0.7917, 0.5833, 0.7917, 0.6667, 0.7917, 0.6667, 0.7917, 0.5833, 0.6875, 0.6667, 0.6875, 0.5833, 0.6875, 0.5833, 0.6875, 0.6667, 0.75, 0.6667, 0.6875, 0.6667, 0.6875, 0.6667, 0.75, 0.6667, 0.6875, 0.5833, 0.75, 0.5833, 0.75, 0.5833, 0.6875, 0.5833])
me_cube_001.materials.append(mat_wall_interior)
me_cube_001.materials.append(mat_corridor)
me_cube_001.update()

# ---- objects
ob_light = bpy.data.objects.new('Light', light_light)
ob_camera = bpy.data.objects.new('Camera', cam_camera)
ob_light_001 = bpy.data.objects.new('Light.001', light_light_001)
ob_plane = bpy.data.objects.new('Plane', me_plane_009)
ob_plane_001 = bpy.data.objects.new('Plane.001', me_plane_010)
ob_plane_002 = bpy.data.objects.new('Plane.002', me_plane_011)
ob_plane_003 = bpy.data.objects.new('Plane.003', me_plane_012)
ob_plane_004 = bpy.data.objects.new('Plane.004', me_plane_013)
ob_plane_005 = bpy.data.objects.new('Plane.005', me_plane_014)
ob_plane_006 = bpy.data.objects.new('Plane.006', me_plane_015)
ob_plane_007 = bpy.data.objects.new('Plane.007', me_plane_016)
ob_plane_008 = bpy.data.objects.new('Plane.008', me_plane_017)
ob_plane_009 = bpy.data.objects.new('Plane.009', me_plane_001)
ob_plane_010 = bpy.data.objects.new('Plane.010', me_plane_002)
ob_plane_011 = bpy.data.objects.new('Plane.011', me_plane_003)
ob_plane_012 = bpy.data.objects.new('Plane.012', me_plane_004)
ob_plane_013 = bpy.data.objects.new('Plane.013', me_plane_005)
ob_plane_014 = bpy.data.objects.new('Plane.014', me_plane_006)
ob_plane_015 = bpy.data.objects.new('Plane.015', me_plane_007)
ob_plane_016 = bpy.data.objects.new('Plane.016', me_plane_008)
ob_plane_017 = bpy.data.objects.new('Plane.017', me_plane_018)
ob_level = bpy.data.objects.new('Level', me_plane)
ob_bunker = bpy.data.objects.new('Bunker', me_cube)
ob_bunker_001 = bpy.data.objects.new('Bunker.001', me_cube_001)

# ---- transforms, parenting, visibility, modifiers, constraints
ob_light.location = (0.5133, 1.135, 3.085)
ob_light.rotation_euler = (0.6503, 0.05522, 1.866)
ob_light.lock_rotations_4d = False
ob_light.empty_display_type = 'ARROWS'
ob_light.color = (0.0, 0.0, 0.0, 0.0)
ob_light.lineart.crease_threshold = 0.0
ob_camera.location = (7.359, -6.926, 4.958)
ob_camera.rotation_euler = (1.109, 0.0, 0.8149)
ob_camera.lock_rotations_4d = False
ob_camera.empty_display_type = 'ARROWS'
ob_camera.color = (0.0, 0.0, 0.0, 0.0)
ob_camera.display_type = 'WIRE'
ob_camera.lineart.crease_threshold = 0.0
ob_light_001.location = (-0.01806, 3.998, 1.048)
ob_light_001.rotation_euler = (0.6503, 0.05522, 1.866)
ob_light_001.lock_rotations_4d = False
ob_light_001.empty_display_type = 'ARROWS'
ob_light_001.color = (0.0, 0.0, 0.0, 0.0)
ob_light_001.lineart.crease_threshold = 0.0
ob_plane.location = (0.0, 0.0, 0.0)
_m = ob_plane.modifiers.new('Mirror', 'MIRROR')
_m.use_clip = True
_m.mirror_object = ob_level
ob_plane_001.location = (0.0, 0.0, 0.0)
_m = ob_plane_001.modifiers.new('Mirror', 'MIRROR')
_m.use_clip = True
_m.mirror_object = ob_level
ob_plane_002.location = (0.0, 0.0, 0.0)
_m = ob_plane_002.modifiers.new('Mirror', 'MIRROR')
_m.use_clip = True
_m.mirror_object = ob_level
ob_plane_003.location = (0.0, 0.0, 0.0)
_m = ob_plane_003.modifiers.new('Mirror', 'MIRROR')
_m.use_clip = True
_m.mirror_object = ob_level
ob_plane_004.location = (0.0, 0.0, 0.0)
_m = ob_plane_004.modifiers.new('Mirror', 'MIRROR')
_m.use_clip = True
_m.mirror_object = ob_level
ob_plane_005.location = (0.0, 0.0, 0.0)
_m = ob_plane_005.modifiers.new('Mirror', 'MIRROR')
_m.use_clip = True
_m.mirror_object = ob_level
ob_plane_006.location = (0.0, 0.0, 0.0)
_m = ob_plane_006.modifiers.new('Mirror', 'MIRROR')
_m.use_clip = True
_m.mirror_object = ob_level
ob_plane_007.location = (0.0, 0.0, 0.0)
_m = ob_plane_007.modifiers.new('Mirror', 'MIRROR')
_m.use_clip = True
_m.mirror_object = ob_level
ob_plane_008.location = (0.0, 0.0, 0.0)
_m = ob_plane_008.modifiers.new('Mirror', 'MIRROR')
_m.use_clip = True
_m.mirror_object = ob_level
ob_plane_009.location = (0.0, 0.0, 0.0)
_m = ob_plane_009.modifiers.new('Mirror', 'MIRROR')
_m.use_clip = True
_m.mirror_object = ob_level
ob_plane_010.location = (0.0, 0.0, 0.0)
_m = ob_plane_010.modifiers.new('Mirror', 'MIRROR')
_m.use_clip = True
_m.mirror_object = ob_level
ob_plane_011.location = (0.0, 0.0, 0.0)
_m = ob_plane_011.modifiers.new('Mirror', 'MIRROR')
_m.use_clip = True
_m.mirror_object = ob_level
ob_plane_012.location = (0.0, 0.0, 0.0)
_m = ob_plane_012.modifiers.new('Mirror', 'MIRROR')
_m.use_clip = True
_m.mirror_object = ob_level
ob_plane_013.location = (0.0, 0.0, 0.0)
_m = ob_plane_013.modifiers.new('Mirror', 'MIRROR')
_m.use_clip = True
_m.mirror_object = ob_level
ob_plane_014.location = (0.0, 0.0, 0.0)
_m = ob_plane_014.modifiers.new('Mirror', 'MIRROR')
_m.use_clip = True
_m.mirror_object = ob_level
ob_plane_015.location = (0.0, 0.0, 0.0)
_m = ob_plane_015.modifiers.new('Mirror', 'MIRROR')
_m.use_clip = True
_m.mirror_object = ob_level
ob_plane_016.location = (0.0, 0.0, 0.0)
_m = ob_plane_016.modifiers.new('Mirror', 'MIRROR')
_m.use_clip = True
_m.mirror_object = ob_level
ob_plane_017.location = (0.0, 0.0, 0.0)
_m = ob_plane_017.modifiers.new('Mirror', 'MIRROR')
_m.use_clip = True
_m.mirror_object = ob_level
ob_level.location = (0.0, 0.0, 0.0)
_m = ob_level.modifiers.new('Mirror', 'MIRROR')
_m.use_clip = True
ob_bunker.location = (0.0, 0.0, 0.0)
_m = ob_bunker.modifiers.new('Mirror', 'MIRROR')
_m.use_clip = True
ob_bunker_001.location = (0.0, 0.0, 0.0)
_m = ob_bunker_001.modifiers.new('Mirror', 'MIRROR')
_m.use_clip = True

# ---- collection membership
col_collection.objects.link(ob_light)
col_collection.objects.link(ob_camera)
col_collection.objects.link(ob_light_001)
col_bridge.objects.link(ob_plane)
col_bridge.objects.link(ob_plane_001)
col_bridge.objects.link(ob_plane_002)
col_bridge.objects.link(ob_plane_003)
col_bridge.objects.link(ob_plane_004)
col_bridge.objects.link(ob_plane_005)
col_bridge.objects.link(ob_plane_006)
col_bridge.objects.link(ob_plane_007)
col_bridge.objects.link(ob_plane_008)
col_bridge.objects.link(ob_plane_009)
col_bridge.objects.link(ob_plane_010)
col_bridge.objects.link(ob_plane_011)
col_bridge.objects.link(ob_plane_012)
col_bridge.objects.link(ob_plane_013)
col_bridge.objects.link(ob_plane_014)
col_bridge.objects.link(ob_plane_015)
col_bridge.objects.link(ob_plane_016)
col_bridge.objects.link(ob_plane_017)
col_level.objects.link(ob_level)
col_bunker.objects.link(ob_bunker)
col_bunker.objects.link(ob_bunker_001)

# ---- scene / render settings (as saved in the file)
scene.camera = ob_camera
scene.frame_start = 1; scene.frame_end = 250; scene.frame_set(3)
scene.render.engine = 'BLENDER_EEVEE_NEXT'
bpy.context.view_layer.update()

